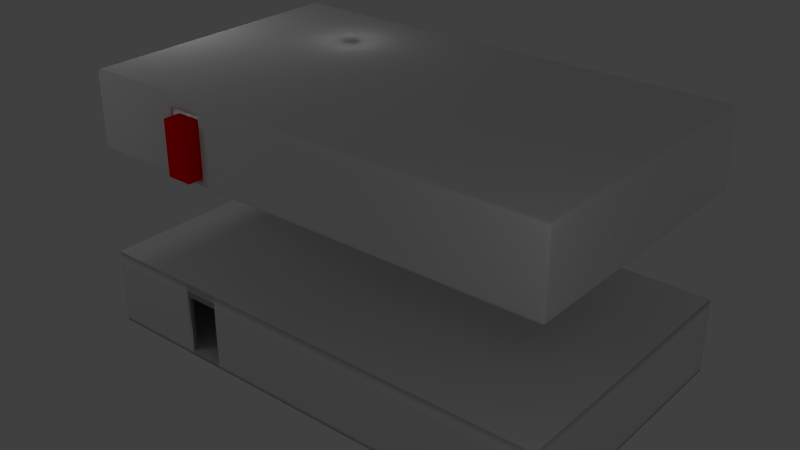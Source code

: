 # Source: bunker1.blend  (saved by Blender 2.62.0; exported with 4.5.12 LTS)
import bpy
from mathutils import Matrix  # noqa: F401  (used for matrix-valued properties, if any)

bpy.ops.wm.read_factory_settings(use_empty=True)
scene = bpy.context.scene
scene.name = 'Scene'

# ---- collections
col_collection_1 = bpy.data.collections.new('Collection 1'); scene.collection.children.link(col_collection_1)

# ---- materials (node trees are filled in below, after node groups)
mat_pmat_metal = bpy.data.materials.new('pmat/Metal')
mat_mat_grey = bpy.data.materials.new('mat/Grey')
mat_red = bpy.data.materials.new('Red')
mat_red.alpha_threshold = 0.0
mat_red.use_transparent_shadow = False
mat_red.diffuse_color = (1.0, 0.0, 0.0, 1.0)
mat_red.specular_color = (0.5, 0.5, 0.5)
mat_red.roughness = 0.5
mat_red.specular_intensity = 1.0
mat_red.line_color = (0.0, 0.0, 0.0, 1.0)

# ---- material node trees

# ---- world
world_world = bpy.data.worlds.new('World'); scene.world = world_world
world_world.color = (0.05088, 0.05088, 0.05088)
world_world.use_sun_shadow = False
world_world.sun_shadow_jitter_overblur = 0.0
world_world.cycles.sampling_method = 'MANUAL'
world_world.cycles.sample_map_resolution = 256

# ---- lights
light_point_006 = bpy.data.lights.new('Point.006', 'POINT')
light_point_006.transmission_factor = 0.0
light_point_006.energy = 100.0
light_point_006.shadow_buffer_clip_start = 0.5
light_point_006.shadow_soft_size = 1.0
light_point_006.shadow_maximum_resolution = 0.006
light_point_006.use_absolute_resolution = True
light_point_006.cycles.use_multiple_importance_sampling = False
light_point_005 = bpy.data.lights.new('Point.005', 'POINT')
light_point_005.transmission_factor = 0.0
light_point_005.energy = 100.0
light_point_005.shadow_buffer_clip_start = 0.5
light_point_005.shadow_soft_size = 1.0
light_point_005.shadow_maximum_resolution = 0.006
light_point_005.use_absolute_resolution = True
light_point_005.cycles.use_multiple_importance_sampling = False
light_point_004 = bpy.data.lights.new('Point.004', 'POINT')
light_point_004.transmission_factor = 0.0
light_point_004.energy = 100.0
light_point_004.shadow_buffer_clip_start = 0.5
light_point_004.shadow_soft_size = 1.0
light_point_004.shadow_maximum_resolution = 0.006
light_point_004.use_absolute_resolution = True
light_point_004.cycles.use_multiple_importance_sampling = False
light_point_003 = bpy.data.lights.new('Point.003', 'POINT')
light_point_003.transmission_factor = 0.0
light_point_003.energy = 100.0
light_point_003.shadow_buffer_clip_start = 0.5
light_point_003.shadow_soft_size = 1.0
light_point_003.shadow_maximum_resolution = 0.006
light_point_003.use_absolute_resolution = True
light_point_003.cycles.use_multiple_importance_sampling = False
light_point_002 = bpy.data.lights.new('Point.002', 'POINT')
light_point_002.transmission_factor = 0.0
light_point_002.energy = 100.0
light_point_002.shadow_buffer_clip_start = 0.5
light_point_002.shadow_soft_size = 1.0
light_point_002.shadow_maximum_resolution = 0.006
light_point_002.use_absolute_resolution = True
light_point_002.cycles.use_multiple_importance_sampling = False
light_point_001 = bpy.data.lights.new('Point.001', 'POINT')
light_point_001.transmission_factor = 0.0
light_point_001.energy = 100.0
light_point_001.shadow_buffer_clip_start = 0.5
light_point_001.shadow_soft_size = 1.0
light_point_001.shadow_maximum_resolution = 0.006
light_point_001.use_absolute_resolution = True
light_point_001.cycles.use_multiple_importance_sampling = False
light_point = bpy.data.lights.new('Point', 'POINT')
light_point.transmission_factor = 0.0
light_point.energy = 100.0
light_point.shadow_buffer_clip_start = 0.5
light_point.shadow_soft_size = 1.0
light_point.shadow_maximum_resolution = 0.006
light_point.use_absolute_resolution = True
light_point.cycles.use_multiple_importance_sampling = False

# ---- meshes
me_cube_001 = bpy.data.meshes.new('Cube.001')
me_cube_001.from_pydata([(1.169, 0.9778, -16.37), (1.169, -1.022, -16.37), (-0.8312, -1.022, -16.37), (-0.8311, 0.9778, -16.37), (1.169, 0.9778, -14.37), (1.169, -1.022, -14.37), (-0.8312, -1.022, -14.37), (-0.8312, 0.9778, -14.37), (1.154, -1.022, -16.37), (-0.8131, -1.022, -16.37), (1.154, 0.9778, -16.37), (-0.8131, 0.9778, -16.37), (1.154, -1.022, -14.37), (-0.8131, -1.022, -14.37), (1.154, 0.9778, -14.37), (-0.8131, 0.9778, -14.37), (1.169, 0.9581, -16.37), (1.169, -0.9905, -16.37), (-0.8311, -0.9905, -16.37), (-0.8311, 0.9581, -16.37), (1.169, 0.9581, -14.37), (1.169, -0.9905, -14.37), (-0.8312, -0.9905, -14.37), (-0.8312, 0.9581, -14.37), (1.154, -0.9905, -16.37), (1.154, 0.9581, -16.37), (-0.8131, -0.9905, -16.37), (-0.8131, 0.9581, -16.37), (1.154, 0.9581, -14.37), (1.154, -0.9905, -14.37), (-0.8131, -0.9905, -14.37), (-0.8131, 0.9581, -14.37), (-0.2743, -1.022, -16.37), (-0.418, -1.022, -16.37), (-0.2743, 0.9778, -16.37), (-0.418, 0.9778, -16.37), (-0.2743, -1.022, -14.37), (-0.418, -1.022, -14.37), (-0.2743, 0.9778, -14.37), (-0.418, 0.9778, -14.37), (-0.2743, -0.9905, -16.37), (-0.418, -0.9905, -16.37), (-0.2743, 0.9581, -16.37), (-0.418, 0.9581, -16.37), (-0.2743, 0.9581, -14.37), (-0.418, 0.9581, -14.37), (-0.2743, -0.9905, -14.37), (-0.418, -0.9905, -14.37), (-0.2743, -1.022, 10.14), (-0.2743, -0.9905, 10.14), (-0.418, -1.022, 10.14), (-0.418, -0.9905, 10.14), (-0.8131, -0.9905, 10.14), (1.154, -0.9905, 10.14), (-0.8131, 0.9581, 10.14), (-0.418, 0.9581, 10.14), (-0.2743, 0.9581, 10.14), (1.154, 0.9581, 10.14), (-0.8131, 0.9778, 10.14), (-0.418, 0.9778, 10.14), (-0.2743, 0.9778, 10.14), (1.154, 0.9778, 10.14), (-0.8131, -1.022, 10.14), (1.154, -1.022, 10.14), (-0.8312, 0.9778, 10.14), (-0.8312, 0.9581, 10.14), (-0.8312, -0.9905, 10.14), (-0.8312, -1.022, 10.14), (1.169, -1.022, 10.14), (1.169, -0.9905, 10.14), (1.169, 0.9581, 10.14), (1.169, 0.9778, 10.14), (-0.2308, -1.022, -16.37), (-0.2397, -1.022, -16.37), (-0.2308, 0.9778, -16.37), (-0.2397, 0.9778, -16.37), (-0.2308, -1.022, -14.37), (-0.2397, -1.022, -14.37), (-0.2308, 0.9778, -14.37), (-0.2397, 0.9778, -14.37), (-0.2308, -0.9905, -16.37), (-0.2397, -0.9905, -16.37), (-0.2308, 0.9581, -16.37), (-0.2397, 0.9581, -16.37), (-0.2308, 0.9581, -14.37), (-0.2397, 0.9581, -14.37), (-0.2308, -0.9905, -14.37), (-0.2397, -0.9905, -14.37), (-0.2397, -0.9905, 10.14), (-0.2308, -0.9905, 10.14), (-0.2397, 0.9581, 10.14), (-0.2308, 0.9581, 10.14), (-0.2397, 0.9778, 10.14), (-0.2308, 0.9778, 10.14), (-0.2397, -1.022, 10.14), (-0.2308, -1.022, 10.14), (-0.2397, 0.1523, -14.37), (-0.2397, 0.1523, 10.14), (-0.2308, 0.1523, -14.37), (-0.2308, 0.1523, 10.14), (-0.2308, 0.1669, -14.37), (-0.2397, 0.1669, -14.37), (-0.2397, 0.1669, 10.14), (-0.2308, 0.1669, 10.14), (0.06918, 0.1669, -14.37), (0.06918, 0.1669, 10.14), (0.06918, 0.1523, 10.14), (0.06918, 0.1523, -14.37), (0.2987, -1.022, -16.37), (0.2893, -1.022, -16.37), (0.2987, 0.9778, -16.37), (0.2893, 0.9778, -16.37), (0.2987, -1.022, -14.37), (0.2893, -1.022, -14.37), (0.2987, 0.9778, -14.37), (0.2893, 0.9778, -14.37), (0.2987, -0.9905, -16.37), (0.2893, -0.9905, -16.37), (0.2987, 0.9581, -16.37), (0.2893, 0.9581, -16.37), (0.2987, 0.9581, -14.37), (0.2893, 0.9581, -14.37), (0.2987, -0.9905, -14.37), (0.2893, -0.9905, -14.37), (0.2987, -0.9905, 10.14), (0.2893, -0.9905, 10.14), (0.2987, 0.9581, 10.14), (0.2893, 0.9581, 10.14), (0.2987, 0.9778, 10.14), (0.2893, 0.9778, 10.14), (0.2987, -1.022, 10.14), (0.2893, -1.022, 10.14), (0.2987, -0.04194, -14.37), (0.2987, -0.04194, 10.14), (0.2893, -0.04194, -14.37), (0.2893, -0.04194, 10.14), (1.169, -0.01063, -16.37), (1.169, -0.02184, -16.37), (-0.8311, -0.02184, -16.37), (-0.8311, -0.01063, -16.37), (1.169, -0.01063, -14.37), (1.169, -0.02184, -14.37), (-0.8312, -0.02184, -14.37), (-0.8312, -0.01063, -14.37), (1.154, -0.02184, -16.37), (1.154, -0.01063, -16.37), (-0.8131, -0.02184, -16.37), (-0.8131, -0.01063, -16.37), (1.154, -0.01063, -14.37), (1.154, -0.02184, -14.37), (-0.8131, -0.02184, -14.37), (-0.8131, -0.01063, -14.37), (-0.418, -0.02184, -16.37), (-0.418, -0.01063, -16.37), (-0.2743, -0.02184, -16.37), (-0.2743, -0.01063, -16.37), (-0.418, -0.01063, -14.37), (-0.418, -0.02184, -14.37), (-0.2743, -0.01063, -14.37), (-0.2743, -0.02184, -14.37), (-0.8131, -0.02184, 10.14), (-0.8131, -0.01063, 10.14), (1.154, -0.02184, 10.14), (1.154, -0.01063, 10.14), (-0.8312, -0.01063, 10.14), (-0.8312, -0.02184, 10.14), (1.169, -0.02184, 10.14), (1.169, -0.01063, 10.14), (-0.2397, -0.02184, -16.37), (-0.2397, -0.01063, -16.37), (-0.2308, -0.02184, -16.37), (-0.2308, -0.01063, -16.37), (-0.2397, -0.01063, -14.37), (-0.2397, -0.02184, -14.37), (-0.2308, -0.01063, -14.37), (-0.2308, -0.02184, -14.37), (0.2893, -0.02184, -16.37), (0.2893, -0.01063, -16.37), (0.2987, -0.02184, -16.37), (0.2987, -0.01063, -16.37), (0.2893, -0.01063, -14.37), (0.2893, -0.02184, -14.37), (0.2987, -0.01063, -14.37), (0.2987, -0.02184, -14.37), (0.6536, -0.02182, -14.37), (0.6536, -0.02182, 10.14), (0.6536, -0.01061, -14.37), (0.6536, -0.01061, 10.14), (-0.2397, 0.09518, 10.14), (-0.2397, 0.09518, -14.37), (-0.2308, 0.09518, -14.37), (-0.2308, 0.09518, 10.14), (-0.2008, 0.1669, 10.14), (-0.2008, 0.1669, -14.37), (-0.2008, 0.1523, 10.14), (-0.2008, 0.1523, -14.37), (0.05568, 0.1669, 10.14), (0.05568, 0.1669, -14.37), (0.05568, 0.1523, 10.14), (0.05568, 0.1523, -14.37), (0.2987, -0.02599, 10.14), (0.2987, -0.02599, -14.37), (0.2893, -0.02599, -14.37), (0.2893, -0.02599, 10.14), (0.2987, 0.9415, 10.14), (0.2987, 0.9415, -14.37), (0.2893, 0.9415, -14.37), (0.2893, 0.9415, 10.14), (0.6619, -0.02182, 10.14), (0.6619, -0.02182, -14.37), (0.6619, -0.01061, -14.37), (0.6619, -0.01061, 10.14), (1.142, -0.02184, 10.14), (1.142, -0.02184, -14.37), (1.142, -0.01063, -14.37), (1.142, -0.01063, 10.14), (-0.2397, -0.9723, 10.14), (-0.2397, -0.9723, -14.37), (-0.2308, -0.9723, -14.37), (-0.2308, -0.9723, 10.14), (-0.2743, -0.9905, -13.15), (-0.418, -0.9905, -13.15), (-0.8131, -0.9905, -13.15), (1.154, -0.9905, -13.15), (-0.418, 0.9581, -13.15), (-0.8131, 0.9581, -13.15), (-0.2743, 0.9581, -13.15), (1.154, 0.9581, -13.15), (-0.2308, -0.9905, -13.15), (-0.2397, -0.9905, -13.15), (-0.2397, 0.9581, -13.15), (-0.2308, 0.9581, -13.15), (-0.2397, 0.1523, -13.15), (-0.2308, 0.1523, -13.15), (-0.2308, 0.1669, -13.15), (-0.2397, 0.1669, -13.15), (0.06918, 0.1669, -13.15), (0.06918, 0.1523, -13.15), (0.2987, -0.9905, -13.15), (0.2893, -0.9905, -13.15), (0.2893, 0.9581, -13.15), (0.2987, 0.9581, -13.15), (0.2987, -0.04194, -13.15), (0.2893, -0.04194, -13.15), (-0.8131, -0.02184, -13.15), (-0.8131, -0.01063, -13.15), (1.154, -0.01063, -13.15), (1.154, -0.02184, -13.15), (0.6536, -0.02182, -13.15), (0.6536, -0.01061, -13.15), (-0.2397, 0.09518, -13.15), (-0.2308, 0.09518, -13.15), (-0.2008, 0.1669, -13.15), (-0.2008, 0.1523, -13.15), (0.05568, 0.1669, -13.15), (0.05568, 0.1523, -13.15), (0.2987, -0.02599, -13.15), (0.2893, -0.02599, -13.15), (0.2987, 0.9415, -13.15), (0.2893, 0.9415, -13.15), (0.6619, -0.02182, -13.15), (0.6619, -0.01061, -13.15), (1.142, -0.02184, -13.15), (1.142, -0.01063, -13.15), (-0.2397, -0.9723, -13.15), (-0.2308, -0.9723, -13.15), (-0.2743, -0.9905, 8.979), (-0.418, -0.9905, 8.979), (-0.8131, -0.9905, 8.979), (1.154, -0.9905, 8.979), (-0.418, 0.9581, 8.979), (-0.8131, 0.9581, 8.979), (-0.2743, 0.9581, 8.979), (1.154, 0.9581, 8.979), (-0.2308, -0.9905, 8.979), (-0.2397, -0.9905, 8.979), (-0.2397, 0.9581, 8.979), (-0.2308, 0.9581, 8.979), (-0.2397, 0.1523, 8.979), (-0.2308, 0.1523, 8.979), (-0.2308, 0.1669, 8.979), (-0.2397, 0.1669, 8.979), (0.06918, 0.1669, 8.979), (0.06918, 0.1523, 8.979), (0.2987, -0.9905, 8.979), (0.2893, -0.9905, 8.979), (0.2893, 0.9581, 8.979), (0.2987, 0.9581, 8.979), (0.2987, -0.04194, 8.979), (0.2893, -0.04194, 8.979), (-0.8131, -0.02184, 8.979), (-0.8131, -0.01063, 8.979), (1.154, -0.01063, 8.979), (1.154, -0.02184, 8.979), (0.6536, -0.02182, 8.979), (0.6536, -0.01061, 8.979), (-0.2397, 0.09518, 8.979), (-0.2308, 0.09518, 8.979), (-0.2008, 0.1669, 8.979), (-0.2008, 0.1523, 8.979), (0.05568, 0.1669, 8.979), (0.05568, 0.1523, 8.979), (0.2987, -0.02599, 8.979), (0.2893, -0.02599, 8.979), (0.2987, 0.9415, 8.979), (0.2893, 0.9415, 8.979), (0.6619, -0.02182, 8.979), (0.6619, -0.01061, 8.979), (1.142, -0.02184, 8.979), (1.142, -0.01063, 8.979), (-0.2397, -0.9723, 8.979), (-0.2308, -0.9723, 8.979), (1.169, -0.8937, -16.37), (-0.8311, -0.8937, -16.37), (1.169, -0.8937, -14.37), (-0.8312, -0.8937, -14.37), (1.154, -0.8937, -16.37), (-0.8131, -0.8937, -16.37), (1.154, -0.8937, -14.37), (-0.8131, -0.8937, -14.37), (-0.418, -0.8937, -16.37), (-0.2743, -0.8937, -16.37), (-0.418, -0.8937, -14.37), (-0.2743, -0.8937, -14.37), (-0.8131, -0.8937, 10.14), (1.154, -0.8937, 10.14), (-0.8312, -0.8937, 10.14), (1.169, -0.8937, 10.14), (-0.2397, -0.8937, -16.37), (-0.2308, -0.8937, -16.37), (-0.2397, -0.8937, -14.37), (-0.2308, -0.8937, -14.37), (0.2893, -0.8937, -16.37), (0.2987, -0.8937, -16.37), (0.2893, -0.8937, -14.37), (0.2987, -0.8937, -14.37), (-0.8131, -0.8937, -13.15), (1.154, -0.8937, -13.15), (-0.8131, -0.8937, 8.979), (1.154, -0.8937, 8.979), (1.068, -1.022, -16.37), (1.068, 0.9778, -16.37), (1.068, -1.022, -14.37), (1.068, 0.9778, -14.37), (1.068, -0.9905, -16.37), (1.068, 0.9581, -16.37), (1.068, 0.9581, -14.37), (1.068, -0.9905, -14.37), (1.068, -0.9905, 10.14), (1.068, 0.9581, 10.14), (1.068, 0.9778, 10.14), (1.068, -1.022, 10.14), (1.068, -0.01063, -16.37), (1.068, -0.02184, -16.37), (1.068, -0.02184, -14.37), (1.068, -0.01063, -14.37), (1.068, -0.9905, -13.15), (1.068, 0.9581, -13.15), (1.068, -0.9905, 8.979), (1.068, 0.9581, 8.979), (1.068, -0.8937, -16.37), (1.068, -0.8937, -14.37), (-0.7539, -1.022, -16.37), (-0.7539, 0.9778, -16.37), (-0.7539, -1.022, -14.37), (-0.7539, 0.9778, -14.37), (-0.7539, -0.9905, -16.37), (-0.7539, 0.9581, -16.37), (-0.7539, 0.9581, -14.37), (-0.7539, -0.9905, -14.37), (-0.7539, -0.9905, 10.14), (-0.7539, 0.9581, 10.14), (-0.7539, 0.9778, 10.14), (-0.7539, -1.022, 10.14), (-0.7539, -0.01063, -16.37), (-0.7539, -0.02184, -16.37), (-0.7539, -0.02184, -14.37), (-0.7539, -0.01063, -14.37), (-0.7539, -0.9905, -13.15), (-0.7539, 0.9581, -13.15), (-0.7539, -0.9905, 8.979), (-0.7539, 0.9581, 8.979), (-0.7539, -0.8937, -16.37), (-0.7539, -0.8937, -14.37), (1.169, 0.8612, -16.37), (-0.8311, 0.8612, -16.37), (1.169, 0.8612, -14.37), (-0.8312, 0.8612, -14.37), (1.154, 0.8612, -16.37), (-0.8131, 0.8612, -16.37), (1.154, 0.8612, -14.37), (-0.8131, 0.8612, -14.37), (-0.418, 0.8612, -16.37), (-0.2743, 0.8612, -16.37), (-0.418, 0.8612, -14.37), (-0.2743, 0.8612, -14.37), (-0.8131, 0.8612, 10.14), (1.154, 0.8612, 10.14), (-0.8312, 0.8612, 10.14), (1.169, 0.8612, 10.14), (-0.2397, 0.8612, -16.37), (-0.2308, 0.8612, -16.37), (-0.2397, 0.8612, -14.37), (-0.2308, 0.8612, -14.37), (0.2893, 0.8612, -16.37), (0.2987, 0.8612, -16.37), (0.2893, 0.8612, -14.37), (0.2987, 0.8612, -14.37), (-0.8131, 0.8612, -13.15), (1.154, 0.8612, -13.15), (-0.8131, 0.8612, 8.979), (1.154, 0.8612, 8.979), (1.068, 0.8612, -16.37), (1.068, 0.8612, -14.37), (-0.7539, 0.8612, -16.37), (-0.7539, 0.8612, -14.37), (-0.4348, -1.022, -16.37), (-0.4348, 0.9778, -16.37), (-0.4348, -1.022, -14.37), (-0.4348, 0.9778, -14.37), (-0.4348, -0.9905, -16.37), (-0.4348, 0.9581, -16.37), (-0.4348, 0.9581, -14.37), (-0.4348, -0.9905, -14.37), (-0.4348, -0.9905, 10.14), (-0.4348, 0.9581, 10.14), (-0.4348, 0.9778, 10.14), (-0.4348, -1.022, 10.14), (-0.4348, -0.01063, -16.37), (-0.4348, -0.02184, -16.37), (-0.4348, -0.02184, -14.37), (-0.4348, -0.01063, -14.37), (-0.4348, -0.9905, -13.15), (-0.4348, 0.9581, -13.15), (-0.4348, -0.9905, 8.979), (-0.4348, 0.9581, 8.979), (-0.4348, -0.8937, -16.37), (-0.4348, -0.8937, -14.37), (-0.4348, 0.8612, -16.37), (-0.4348, 0.8612, -14.37), (-0.2691, -1.022, -16.37), (-0.2691, 0.9778, -16.37), (-0.2691, -1.022, -14.37), (-0.2691, 0.9778, -14.37), (-0.2691, -0.9905, -16.37), (-0.2691, 0.9581, -16.37), (-0.2691, 0.9581, -14.37), (-0.2691, -0.9905, -14.37), (-0.2691, -0.9905, 10.14), (-0.2691, 0.9581, 10.14), (-0.2691, 0.9778, 10.14), (-0.2691, -1.022, 10.14), (-0.2691, -0.01063, -16.37), (-0.2691, -0.02184, -16.37), (-0.2691, -0.02184, -14.37), (-0.2691, -0.01063, -14.37), (-0.2691, -0.9905, -13.15), (-0.2691, 0.9581, -13.15), (-0.2691, -0.9905, 8.979), (-0.2691, 0.9581, 8.979), (-0.2691, -0.8937, -16.37), (-0.2691, -0.8937, -14.37), (-0.2691, 0.8612, -16.37), (-0.2691, 0.8612, -14.37), (-0.2815, -1.022, -16.37), (-0.2815, 0.9778, -16.37), (-0.2815, -1.022, -14.37), (-0.2815, 0.9778, -14.37), (-0.2815, -0.9905, -16.37), (-0.2815, 0.9581, -16.37), (-0.2815, 0.9581, -14.37), (-0.2815, -0.9905, -14.37), (-0.2815, 0.9581, 10.14), (-0.2815, 0.9778, 10.14), (-0.2815, -0.01063, -16.37), (-0.2815, -0.02184, -16.37), (-0.2815, -0.02184, -14.37), (-0.2815, -0.01063, -14.37), (-0.2815, 0.9581, -13.15), (-0.2815, 0.9581, 8.979), (-0.2815, -0.8937, -16.37), (-0.2815, -0.8937, -14.37), (-0.2815, 0.8612, -16.37), (-0.2815, 0.8612, -14.37), (-0.4112, -1.022, -16.37), (-0.4112, 0.9778, -16.37), (-0.4112, -1.022, -14.37), (-0.4112, 0.9778, -14.37), (-0.4112, -0.9905, -16.37), (-0.4112, 0.9581, -16.37), (-0.4112, 0.9581, -14.37), (-0.4112, -0.9905, -14.37), (-0.4112, 0.9581, 10.14), (-0.4112, 0.9778, 10.14), (-0.4112, -0.01063, -16.37), (-0.4112, -0.02184, -16.37), (-0.4112, -0.02184, -14.37), (-0.4112, -0.01063, -14.37), (-0.4112, 0.9581, -13.15), (-0.4112, 0.9581, 8.979), (-0.4112, -0.8937, -16.37), (-0.4112, -0.8937, -14.37), (-0.4112, 0.8612, -16.37), (-0.4112, 0.8612, -14.37), (-0.418, 0.9581, 13.3), (-0.4112, 0.9581, 13.3), (-0.2815, 0.9581, 13.3), (-0.2743, 0.9581, 13.3), (-0.2397, 0.9581, 13.3), (-0.2691, 0.9581, 13.3), (-0.2397, -0.9905, 13.3), (-0.2691, -0.9905, 13.3), (-0.2743, -0.9905, 13.3), (-0.4348, 0.9581, 13.3), (-0.7539, 0.9581, 13.3), (-0.418, -0.9905, 13.3), (-0.4348, -0.9905, 13.3), (-0.7539, -0.9905, 13.3), (1.154, -0.01063, 13.3), (1.154, 0.8612, 13.3), (1.154, 0.9581, 13.3), (-0.8131, -0.01063, 13.3), (-0.8131, 0.8612, 13.3), (-0.8131, 0.9581, 13.3), (-0.8131, -0.9905, 13.3), (0.2987, 0.9581, 13.3), (1.068, 0.9581, 13.3), (0.2987, -0.9905, 13.3), (1.068, -0.9905, 13.3), (1.154, -0.9905, 13.3), (1.154, -0.02184, 13.3), (1.154, -0.8937, 13.3), (-0.8131, -0.02184, 13.3), (-0.8131, -0.8937, 13.3), (-0.2308, 0.09518, 13.3), (-0.2308, -0.9723, 13.3), (-0.2308, -0.9905, 13.3), (-0.2397, 0.09518, 13.3), (-0.2397, -0.9723, 13.3), (0.6619, -0.01061, 13.3), (1.142, -0.01063, 13.3), (0.6619, -0.02182, 13.3), (1.142, -0.02184, 13.3), (0.6536, -0.01061, 13.3), (0.6536, -0.02182, 13.3), (0.2893, -0.02599, 13.3), (0.2893, 0.9415, 13.3), (0.2893, 0.9581, 13.3), (0.2987, -0.02599, 13.3), (0.2987, 0.9415, 13.3), (0.2893, -0.04194, 13.3), (0.2987, -0.04194, 13.3), (-0.2008, 0.1523, 13.3), (0.05568, 0.1523, 13.3), (0.06918, 0.1523, 13.3), (-0.2008, 0.1669, 13.3), (0.05568, 0.1669, 13.3), (0.06918, 0.1669, 13.3), (-0.2308, 0.1523, 13.3), (-0.2308, 0.1669, 13.3), (-0.2397, 0.1523, 13.3), (-0.2308, 0.9581, 13.3), (0.2893, -0.9905, 13.3), (-0.2397, 0.1669, 13.3), (-0.2815, -1.022, 10.14), (-0.2815, -0.9905, 10.14), (-0.2815, -0.9905, 13.3), (-0.4112, -1.022, 10.14), (-0.4112, -0.9905, 10.14), (-0.4112, -0.9905, 13.3), (-0.4112, 0.8612, 13.3), (-0.4112, -0.8937, 13.3), (-0.4112, -0.02184, 13.3), (-0.4112, -0.01063, 13.3), (-0.2815, 0.8612, 13.3), (-0.2815, -0.8937, 13.3), (-0.2815, -0.02184, 13.3), (-0.2815, -0.01063, 13.3), (-0.2691, 0.8612, 13.3), (-0.2691, -0.8937, 13.3), (-0.2691, -0.02184, 13.3), (-0.2691, -0.01063, 13.3), (-0.4348, 0.8612, 13.3), (-0.4348, -0.8937, 13.3), (-0.4348, -0.02184, 13.3), (-0.4348, -0.01063, 13.3), (-0.7539, 0.8612, 13.3), (1.068, 0.8612, 13.3), (0.2987, 0.8612, 13.3), (0.2893, 0.8612, 13.3), (-0.2308, 0.8612, 13.3), (-0.2397, 0.8612, 13.3), (-0.2743, 0.8612, 13.3), (-0.418, 0.8612, 13.3), (-0.7539, -0.8937, 13.3), (-0.7539, -0.02184, 13.3), (-0.7539, -0.01063, 13.3), (1.068, -0.8937, 13.3), (1.068, -0.02184, 13.3), (1.068, -0.01063, 13.3), (0.2987, -0.8937, 13.3), (0.2893, -0.8937, 13.3), (-0.2308, -0.8937, 13.3), (-0.2397, -0.8937, 13.3), (-0.2743, -0.8937, 13.3), (-0.418, -0.8937, 13.3), (0.2987, -0.01063, 13.3), (0.2987, -0.02184, 13.3), (0.2893, -0.01063, 13.3), (0.2893, -0.02184, 13.3), (-0.2308, -0.01063, 13.3), (-0.2308, -0.02184, 13.3), (-0.2397, -0.01063, 13.3), (-0.2397, -0.02184, 13.3), (-0.2743, -0.01063, 13.3), (-0.2743, -0.02184, 13.3), (-0.418, -0.01063, 13.3), (-0.418, -0.02184, 13.3), (1.169, 0.9778, 15.7), (1.169, -1.022, 15.7), (-0.8312, -1.022, 15.7), (-0.8311, 0.9778, 15.7), (1.154, -1.022, 15.7), (-0.8131, -1.022, 15.7), (1.154, 0.9778, 15.7), (-0.8131, 0.9778, 15.7), (1.169, 0.9581, 15.7), (1.169, -0.9905, 15.7), (-0.8311, -0.9905, 15.7), (-0.8311, 0.9581, 15.7), (1.154, -0.9905, 15.7), (1.154, 0.9581, 15.7), (-0.8131, -0.9905, 15.7), (-0.8131, 0.9581, 15.7), (-0.2743, -1.022, 15.7), (-0.418, -1.022, 15.7), (-0.2743, 0.9778, 15.7), (-0.418, 0.9778, 15.7), (-0.2743, -0.9905, 15.7), (-0.418, -0.9905, 15.7), (-0.2743, 0.9581, 15.7), (-0.418, 0.9581, 15.7), (-0.2308, -1.022, 15.7), (-0.2397, -1.022, 15.7), (-0.2308, 0.9778, 15.7), (-0.2397, 0.9778, 15.7), (-0.2308, -0.9905, 15.7), (-0.2397, -0.9905, 15.7), (-0.2308, 0.9581, 15.7), (-0.2397, 0.9581, 15.7), (0.2987, -1.022, 15.7), (0.2893, -1.022, 15.7), (0.2987, 0.9778, 15.7), (0.2893, 0.9778, 15.7), (0.2987, -0.9905, 15.7), (0.2893, -0.9905, 15.7), (0.2987, 0.9581, 15.7), (0.2893, 0.9581, 15.7), (1.169, -0.01063, 15.7), (1.169, -0.02184, 15.7), (-0.8311, -0.02184, 15.7), (-0.8311, -0.01063, 15.7), (1.154, -0.02184, 15.7), (1.154, -0.01063, 15.7), (-0.8131, -0.02184, 15.7), (-0.8131, -0.01063, 15.7), (-0.418, -0.02184, 15.7), (-0.418, -0.01063, 15.7), (-0.2743, -0.02184, 15.7), (-0.2743, -0.01063, 15.7), (-0.2397, -0.02184, 15.7), (-0.2397, -0.01063, 15.7), (-0.2308, -0.02184, 15.7), (-0.2308, -0.01063, 15.7), (0.2893, -0.02184, 15.7), (0.2893, -0.01063, 15.7), (0.2987, -0.02184, 15.7), (0.2987, -0.01063, 15.7), (1.169, -0.8937, 15.7), (-0.8311, -0.8937, 15.7), (1.154, -0.8937, 15.7), (-0.8131, -0.8937, 15.7), (-0.418, -0.8937, 15.7), (-0.2743, -0.8937, 15.7), (-0.2397, -0.8937, 15.7), (-0.2308, -0.8937, 15.7), (0.2893, -0.8937, 15.7), (0.2987, -0.8937, 15.7), (1.068, -1.022, 15.7), (1.068, 0.9778, 15.7), (1.068, -0.9905, 15.7), (1.068, 0.9581, 15.7), (1.068, -0.01063, 15.7), (1.068, -0.02184, 15.7), (1.068, -0.8937, 15.7), (-0.7539, -1.022, 15.7), (-0.7539, 0.9778, 15.7), (-0.7539, -0.9905, 15.7), (-0.7539, 0.9581, 15.7), (-0.7539, -0.01063, 15.7), (-0.7539, -0.02184, 15.7), (-0.7539, -0.8937, 15.7), (1.169, 0.8612, 15.7), (-0.8311, 0.8612, 15.7), (1.154, 0.8612, 15.7), (-0.8131, 0.8612, 15.7), (-0.418, 0.8612, 15.7), (-0.2743, 0.8612, 15.7), (-0.2397, 0.8612, 15.7), (-0.2308, 0.8612, 15.7), (0.2893, 0.8612, 15.7), (0.2987, 0.8612, 15.7), (1.068, 0.8612, 15.7), (-0.7539, 0.8612, 15.7), (-0.4348, -1.022, 15.7), (-0.4348, 0.9778, 15.7), (-0.4348, -0.9905, 15.7), (-0.4348, 0.9581, 15.7), (-0.4348, -0.01063, 15.7), (-0.4348, -0.02184, 15.7), (-0.4348, -0.8937, 15.7), (-0.4348, 0.8612, 15.7), (-0.2691, -1.022, 15.7), (-0.2691, 0.9778, 15.7), (-0.2691, -0.9905, 15.7), (-0.2691, 0.9581, 15.7), (-0.2691, -0.01063, 15.7), (-0.2691, -0.02184, 15.7), (-0.2691, -0.8937, 15.7), (-0.2691, 0.8612, 15.7), (-0.2815, -1.022, 15.7), (-0.2815, 0.9778, 15.7), (-0.2815, -0.9905, 15.7), (-0.2815, 0.9581, 15.7), (-0.2815, -0.01063, 15.7), (-0.2815, -0.02184, 15.7), (-0.2815, -0.8937, 15.7), (-0.2815, 0.8612, 15.7), (-0.4112, -1.022, 15.7), (-0.4112, 0.9778, 15.7), (-0.4112, -0.9905, 15.7), (-0.4112, 0.9581, 15.7), (-0.4112, -0.01063, 15.7), (-0.4112, -0.02184, 15.7), (-0.4112, -0.8937, 15.7), (-0.4112, 0.8612, 15.7), (0.3034, 0.9581, -14.37), (0.3034, -0.9905, -14.37), (0.3034, -0.9905, 10.14), (0.3034, 0.9581, 10.14), (0.3034, -0.02184, -14.37), (0.3034, -0.01063, -14.37), (0.3034, -0.9905, -13.15), (0.3034, 0.9581, -13.15), (0.3034, -0.9905, 8.979), (0.3034, 0.9581, 8.979), (0.3034, -0.8937, -14.37), (0.3034, 0.8612, -14.37), (0.3034, 0.9581, 13.3), (0.3034, -0.9905, 13.3), (0.3034, 0.8612, 13.3), (0.3034, -0.8937, 13.3), (0.3034, -0.02184, 13.3), (0.3034, -0.01063, 13.3), (0.2809, 0.9581, -14.37), (0.2809, -0.9905, -14.37), (0.2809, -0.9905, 10.14), (0.2809, 0.9581, 10.14), (0.2809, -0.02184, -14.37), (0.2809, -0.01063, -14.37), (0.2809, -0.9905, -13.15), (0.2809, 0.9581, -13.15), (0.2809, -0.9905, 8.979), (0.2809, 0.9581, 8.979), (0.2809, -0.8937, -14.37), (0.2809, 0.8612, -14.37), (0.2809, 0.9581, 13.3), (0.2809, -0.9905, 13.3), (0.2809, 0.8612, 13.3), (0.2809, -0.8937, 13.3), (0.2809, -0.02184, 13.3), (0.2809, -0.01063, 13.3)], [], [(5, 12, 8, 1), (13, 6, 2, 9), (0, 10, 14, 4), (11, 3, 7, 15), (16, 0, 4, 20), (21, 5, 1, 17), (6, 22, 18, 2), (23, 7, 3, 19), (8, 24, 17, 1), (0, 16, 25, 10), (2, 18, 26, 9), (19, 3, 11, 27), (7, 23, 65, 64), (22, 6, 67, 66), (5, 21, 69, 68), (20, 4, 71, 70), (15, 7, 64, 58), (4, 14, 61, 71), (6, 13, 62, 67), (12, 5, 68, 63), (76, 77, 73, 72), (74, 75, 79, 78), (81, 80, 72, 73), (75, 74, 82, 83), (78, 79, 92, 93), (77, 76, 95, 94), (98, 96, 101, 100), (112, 113, 109, 108), (113, 76, 72, 109), (110, 111, 115, 114), (111, 74, 78, 115), (80, 117, 109, 72), (117, 116, 108, 109), (74, 111, 119, 82), (111, 110, 118, 119), (114, 115, 129, 128), (115, 78, 93, 129), (76, 113, 131, 95), (113, 112, 130, 131), (140, 141, 137, 136), (142, 143, 139, 138), (144, 145, 136, 137), (138, 139, 147, 146), (143, 142, 165, 164), (141, 140, 167, 166), (171, 170, 168, 169), (175, 174, 172, 173), (177, 176, 170, 171), (179, 178, 176, 177), (183, 182, 180, 181), (189, 96, 98, 190), (100, 193, 195, 98), (193, 197, 199, 195), (197, 104, 107, 199), (201, 202, 134, 132), (120, 121, 206, 205), (205, 206, 202, 201), (209, 184, 186, 210), (149, 213, 214, 148), (213, 209, 210, 214), (87, 217, 218, 86), (217, 189, 190, 218), (220, 36, 48), (220, 46, 36), (221, 50, 37), (47, 221, 37), (84, 231, 230, 85), (96, 232, 235, 101), (101, 235, 234, 100), (237, 107, 104, 236), (123, 239, 238, 122), (132, 242, 243, 134), (151, 245, 244, 150), (184, 248, 249, 186), (232, 96, 189, 250), (98, 233, 251, 190), (252, 193, 100, 234), (195, 253, 233, 98), (254, 197, 193, 252), (236, 104, 197, 254), (199, 255, 253, 195), (107, 237, 255, 199), (242, 132, 201, 256), (134, 243, 257, 202), (258, 205, 120, 241), (256, 201, 205, 258), (206, 259, 240, 121), (202, 257, 259, 206), (248, 184, 209, 260), (186, 249, 261, 210), (262, 213, 149, 247), (260, 209, 213, 262), (214, 263, 246, 148), (210, 261, 263, 214), (264, 217, 87, 229), (250, 189, 217, 264), (218, 265, 228, 86), (190, 251, 265, 218), (49, 266, 48), (266, 220, 48), (221, 267, 50), (267, 51, 50), (231, 277, 276, 230), (277, 91, 90, 276), (232, 278, 281, 235), (278, 97, 102, 281), (235, 281, 280, 234), (281, 102, 103, 280), (106, 283, 282, 105), (283, 237, 236, 282), (239, 285, 284, 238), (285, 125, 124, 284), (242, 288, 289, 243), (288, 133, 135, 289), (245, 291, 290, 244), (291, 161, 160, 290), (248, 294, 295, 249), (294, 185, 187, 295), (97, 278, 296, 188), (278, 232, 250, 296), (233, 279, 297, 251), (279, 99, 191, 297), (192, 298, 280, 103), (298, 252, 234, 280), (253, 299, 279, 233), (299, 194, 99, 279), (196, 300, 298, 192), (300, 254, 252, 298), (105, 282, 300, 196), (282, 236, 254, 300), (255, 301, 299, 253), (301, 198, 194, 299), (237, 283, 301, 255), (283, 106, 198, 301), (133, 288, 302, 200), (288, 242, 256, 302), (243, 289, 303, 257), (289, 135, 203, 303), (204, 304, 287, 126), (304, 258, 241, 287), (200, 302, 304, 204), (302, 256, 258, 304), (259, 305, 286, 240), (305, 207, 127, 286), (257, 303, 305, 259), (303, 203, 207, 305), (185, 294, 306, 208), (294, 248, 260, 306), (249, 295, 307, 261), (295, 187, 211, 307), (212, 308, 293, 162), (308, 262, 247, 293), (208, 306, 308, 212), (306, 260, 262, 308), (263, 309, 292, 246), (309, 215, 163, 292), (261, 307, 309, 263), (307, 211, 215, 309), (216, 310, 275, 88), (310, 264, 229, 275), (188, 296, 310, 216), (296, 250, 264, 310), (265, 311, 274, 228), (311, 219, 89, 274), (251, 297, 311, 265), (297, 191, 219, 311), (141, 314, 312, 137), (314, 21, 17, 312), (22, 315, 313, 18), (315, 142, 138, 313), (24, 316, 312, 17), (316, 144, 137, 312), (18, 313, 317, 26), (313, 138, 146, 317), (142, 315, 326, 165), (315, 22, 66, 326), (21, 314, 327, 69), (314, 141, 166, 327), (170, 329, 328, 168), (329, 80, 81, 328), (86, 331, 330, 87), (331, 175, 173, 330), (176, 332, 329, 170), (332, 117, 80, 329), (178, 333, 332, 176), (333, 116, 117, 332), (122, 335, 334, 123), (335, 183, 181, 334), (244, 336, 319, 150), (336, 222, 30, 319), (223, 337, 318, 29), (337, 247, 149, 318), (290, 338, 336, 244), (338, 268, 222, 336), (160, 324, 338, 290), (324, 52, 268, 338), (269, 339, 337, 223), (339, 293, 247, 337), (53, 325, 339, 269), (325, 162, 293, 339), (12, 342, 340, 8), (342, 112, 108, 340), (10, 341, 343, 14), (341, 110, 114, 343), (116, 344, 340, 108), (344, 24, 8, 340), (110, 341, 345, 118), (341, 10, 25, 345), (14, 343, 350, 61), (343, 114, 128, 350), (112, 342, 351, 130), (342, 12, 63, 351), (144, 353, 352, 145), (353, 178, 179, 352), (148, 355, 354, 149), (356, 223, 29, 347), (227, 357, 346, 28), (358, 269, 223, 356), (348, 53, 269, 358), (273, 359, 357, 227), (57, 349, 359, 273), (316, 360, 353, 144), (360, 333, 178, 353), (24, 344, 360, 316), (344, 116, 333, 360), (318, 361, 347, 29), (149, 354, 361, 318), (364, 13, 9, 362), (363, 11, 15, 365), (26, 366, 362, 9), (11, 363, 367, 27), (365, 15, 58, 372), (13, 364, 373, 62), (375, 146, 147, 374), (377, 151, 150, 376), (222, 378, 369, 30), (379, 225, 31, 368), (268, 380, 378, 222), (52, 370, 380, 268), (381, 271, 225, 379), (371, 54, 271, 381), (382, 317, 146, 375), (366, 26, 317, 382), (383, 319, 30, 369), (376, 150, 319, 383), (20, 386, 384, 16), (386, 140, 136, 384), (143, 387, 385, 139), (387, 23, 19, 385), (145, 388, 384, 136), (388, 25, 16, 384), (139, 385, 389, 147), (385, 19, 27, 389), (23, 387, 398, 65), (387, 143, 164, 398), (140, 386, 399, 167), (386, 20, 70, 399), (82, 401, 400, 83), (401, 171, 169, 400), (174, 403, 402, 172), (403, 84, 85, 402), (119, 404, 401, 82), (404, 177, 171, 401), (118, 405, 404, 119), (405, 179, 177, 404), (182, 407, 406, 180), (407, 406, 121, 120), (225, 408, 391, 31), (408, 245, 151, 391), (246, 409, 390, 148), (409, 227, 28, 390), (271, 410, 408, 225), (410, 291, 245, 408), (54, 396, 410, 271), (396, 161, 291, 410), (292, 411, 409, 246), (411, 273, 227, 409), (163, 397, 411, 292), (397, 57, 273, 411), (352, 412, 388, 145), (412, 345, 25, 388), (179, 405, 412, 352), (405, 118, 345, 412), (346, 413, 390, 28), (413, 355, 148, 390), (147, 389, 414, 374), (389, 27, 367, 414), (31, 391, 415, 368), (391, 151, 377, 415), (37, 418, 416, 33), (418, 364, 362, 416), (35, 417, 419, 39), (417, 363, 365, 419), (366, 420, 416, 362), (420, 41, 33, 416), (363, 417, 421, 367), (417, 35, 43, 421), (39, 419, 426, 59), (419, 365, 372, 426), (364, 418, 427, 373), (418, 37, 50, 427), (152, 429, 428, 153), (429, 375, 374, 428), (156, 431, 430, 157), (431, 377, 376, 430), (378, 432, 423, 369), (432, 221, 47, 423), (224, 433, 422, 45), (433, 379, 368, 422), (380, 434, 432, 378), (434, 267, 221, 432), (370, 424, 434, 380), (424, 51, 267, 434), (270, 435, 433, 224), (435, 381, 379, 433), (55, 425, 435, 270), (425, 371, 381, 435), (320, 436, 429, 152), (436, 382, 375, 429), (41, 420, 436, 320), (420, 366, 382, 436), (322, 437, 423, 47), (437, 383, 369, 423), (157, 430, 437, 322), (430, 376, 383, 437), (414, 438, 428, 374), (438, 392, 153, 428), (367, 421, 438, 414), (421, 43, 392, 438), (415, 439, 422, 368), (439, 394, 45, 422), (377, 431, 439, 415), (431, 156, 394, 439), (77, 442, 440, 73), (442, 36, 32, 440), (75, 441, 443, 79), (441, 34, 38, 443), (40, 444, 440, 32), (444, 81, 73, 440), (34, 441, 445, 42), (441, 75, 83, 445), (79, 443, 450, 92), (443, 38, 60, 450), (36, 442, 451, 48), (442, 77, 94, 451), (168, 453, 452, 169), (453, 154, 155, 452), (172, 455, 454, 173), (455, 158, 159, 454), (220, 456, 447, 46), (456, 229, 87, 447), (230, 457, 446, 85), (457, 226, 44, 446), (266, 458, 456, 220), (458, 275, 229, 456), (49, 448, 458, 266), (448, 88, 275, 458), (276, 459, 457, 230), (459, 272, 226, 457), (90, 449, 459, 276), (449, 56, 272, 459), (328, 460, 453, 168), (460, 321, 154, 453), (81, 444, 460, 328), (444, 40, 321, 460), (330, 461, 447, 87), (461, 323, 46, 447), (173, 454, 461, 330), (454, 159, 323, 461), (400, 462, 445, 83), (462, 393, 42, 445), (169, 452, 462, 400), (452, 155, 393, 462), (402, 463, 455, 172), (463, 395, 158, 455), (85, 446, 463, 402), (446, 44, 395, 463), (36, 466, 464, 32), (34, 465, 467, 38), (468, 40, 32, 464), (465, 34, 42, 469), (466, 36, 46, 471), (38, 467, 473, 60), (154, 475, 474, 155), (158, 477, 476, 159), (226, 478, 470, 44), (272, 479, 478, 226), (56, 472, 479, 272), (321, 480, 475, 154), (40, 468, 480, 321), (323, 481, 471, 46), (159, 476, 481, 323), (393, 482, 469, 42), (155, 474, 482, 393), (395, 483, 477, 158), (44, 470, 483, 395), (466, 486, 484, 464), (486, 37, 33, 484), (465, 485, 487, 467), (485, 35, 39, 487), (41, 488, 484, 33), (488, 468, 464, 484), (35, 485, 489, 43), (485, 465, 469, 489), (37, 486, 491, 47), (486, 466, 471, 491), (467, 487, 493, 473), (487, 39, 59, 493), (475, 495, 494, 474), (495, 152, 153, 494), (477, 497, 496, 476), (497, 156, 157, 496), (478, 498, 490, 470), (498, 224, 45, 490), (479, 499, 498, 478), (499, 270, 224, 498), (472, 492, 499, 479), (492, 55, 270, 499), (480, 500, 495, 475), (500, 320, 152, 495), (468, 488, 500, 480), (488, 41, 320, 500), (481, 501, 491, 471), (501, 322, 47, 491), (476, 496, 501, 481), (496, 157, 322, 501), (482, 502, 489, 469), (502, 392, 43, 489), (474, 494, 502, 482), (494, 153, 392, 502), (483, 503, 497, 477), (503, 394, 156, 497), (470, 490, 503, 483), (490, 45, 394, 503), (55, 492, 505, 504), (492, 472, 506, 505), (472, 56, 507, 506), (449, 90, 508, 509), (56, 449, 509, 507), (88, 448, 511, 510), (448, 49, 512, 511), (425, 55, 504, 513), (371, 425, 513, 514), (51, 424, 516, 515), (424, 370, 517, 516), (397, 163, 518, 519), (57, 397, 519, 520), (161, 396, 522, 521), (396, 54, 523, 522), (54, 371, 514, 523), (370, 52, 524, 517), (349, 57, 520, 526), (53, 348, 528, 529), (162, 325, 531, 530), (325, 53, 529, 531), (324, 160, 532, 533), (52, 324, 533, 524), (219, 191, 534, 535), (89, 219, 535, 536), (188, 216, 538, 537), (216, 88, 510, 538), (215, 211, 539, 540), (163, 215, 540, 518), (208, 212, 542, 541), (212, 162, 530, 542), (211, 187, 543, 539), (185, 208, 541, 544), (207, 203, 545, 546), (127, 207, 546, 547), (200, 204, 549, 548), (204, 126, 525, 549), (203, 135, 550, 545), (133, 200, 548, 551), (194, 198, 553, 552), (198, 106, 554, 553), (196, 192, 555, 556), (105, 196, 556, 557), (99, 194, 552, 558), (192, 103, 559, 555), (191, 99, 558, 534), (97, 188, 537, 560), (187, 185, 544, 543), (160, 161, 521, 532), (135, 133, 551, 550), (124, 125, 562, 527), (106, 105, 557, 554), (102, 97, 560, 563), (103, 102, 563, 559), (90, 91, 561, 508), (566, 512, 49, 565), (48, 564, 565, 49), (515, 569, 568, 51), (569, 566, 565, 568), (564, 567, 568, 565), (567, 50, 51, 568), (573, 616, 593, 570), (577, 573, 570, 574), (570, 593, 504, 505), (574, 570, 505, 506), (569, 515, 605, 571), (566, 569, 571, 575), (571, 605, 617, 572), (575, 571, 572, 576), (572, 617, 616, 573), (576, 572, 573, 577), (614, 577, 574, 592), (592, 574, 506, 507), (512, 566, 575, 604), (604, 575, 576, 615), (615, 576, 577, 614), (581, 614, 592, 578), (612, 581, 578, 591), (578, 592, 507, 509), (591, 578, 509, 508), (511, 512, 604, 579), (510, 511, 579, 603), (579, 604, 615, 580), (603, 579, 580, 613), (580, 615, 614, 581), (613, 580, 581, 612), (513, 504, 593, 582), (514, 513, 582, 586), (582, 593, 616, 585), (586, 582, 585, 596), (516, 517, 594, 583), (515, 516, 583, 605), (583, 594, 595, 584), (605, 583, 584, 617), (584, 595, 596, 585), (617, 584, 585, 616), (522, 523, 514, 586), (521, 522, 586, 596), (587, 526, 520, 519), (599, 587, 519, 518), (588, 606, 608, 589), (525, 588, 589, 547), (590, 610, 612, 591), (561, 590, 591, 508), (517, 524, 533, 594), (594, 533, 532, 595), (595, 532, 521, 596), (529, 528, 597, 531), (531, 597, 598, 530), (530, 598, 599, 518), (600, 527, 562, 601), (607, 600, 601, 609), (602, 536, 510, 603), (611, 602, 603, 613), (606, 607, 609, 608), (610, 611, 613, 612), (706, 667, 742, 745), (745, 742, 734, 737), (641, 706, 745, 741), (741, 745, 737, 733), (682, 639, 740, 744), (744, 740, 732, 736), (666, 682, 744, 743), (743, 744, 736, 735), (667, 666, 743, 742), (742, 743, 735, 734), (733, 731, 739, 741), (741, 739, 637, 641), (730, 732, 740, 738), (738, 740, 639, 635), (737, 734, 669, 707), (733, 737, 707, 640), (736, 732, 638, 683), (735, 736, 683, 668), (734, 735, 668, 669), (640, 636, 731, 733), (634, 638, 732, 730), (707, 669, 726, 729), (729, 726, 671, 708), (640, 707, 729, 725), (725, 729, 708, 649), (683, 638, 724, 728), (728, 724, 647, 684), (668, 683, 728, 727), (727, 728, 684, 670), (669, 668, 727, 726), (726, 727, 670, 671), (649, 645, 723, 725), (725, 723, 636, 640), (643, 647, 724, 722), (722, 724, 638, 634), (706, 641, 717, 721), (721, 717, 698, 713), (667, 706, 721, 718), (718, 721, 713, 699), (701, 697, 716, 720), (720, 716, 639, 682), (700, 701, 720, 719), (719, 720, 682, 666), (699, 700, 719, 718), (718, 719, 666, 667), (641, 637, 715, 717), (717, 715, 696, 698), (635, 639, 716, 714), (714, 716, 697, 695), (698, 633, 705, 713), (713, 705, 665, 699), (691, 656, 711, 712), (712, 711, 677, 692), (631, 691, 712, 704), (704, 712, 692, 663), (675, 677, 711, 710), (710, 711, 656, 657), (673, 675, 710, 709), (709, 710, 657, 648), (671, 673, 709, 708), (708, 709, 648, 649), (633, 629, 703, 705), (705, 703, 661, 665), (626, 631, 704, 702), (702, 704, 663, 658), (681, 632, 697, 701), (664, 681, 701, 700), (665, 664, 700, 699), (698, 696, 625, 633), (695, 697, 632, 623), (687, 654, 690, 694), (694, 690, 630, 680), (676, 687, 694, 693), (693, 694, 680, 662), (677, 676, 693, 692), (692, 693, 662, 663), (631, 624, 689, 691), (691, 689, 652, 656), (622, 630, 690, 688), (688, 690, 654, 650), (655, 654, 687, 686), (686, 687, 676, 674), (646, 655, 686, 685), (685, 686, 674, 672), (647, 646, 685, 684), (684, 685, 672, 670), (664, 660, 679, 681), (681, 679, 628, 632), (659, 662, 680, 678), (678, 680, 630, 627), (674, 676, 677, 675), (672, 674, 675, 673), (670, 672, 673, 671), (665, 661, 660, 664), (658, 663, 662, 659), (656, 652, 653, 657), (657, 653, 644, 648), (650, 654, 655, 651), (651, 655, 646, 642), (648, 644, 645, 649), (642, 646, 647, 643), (625, 621, 629, 633), (632, 628, 620, 623), (631, 626, 618, 624), (627, 630, 622, 619), (120, 205, 407), (205, 206, 406, 407), (121, 406, 206), (48, 634, 730, 564), (48, 451, 722, 634), (94, 643, 722, 451), (94, 95, 642, 643), (95, 131, 651, 642), (130, 650, 651, 131), (130, 351, 688, 650), (63, 622, 688, 351), (63, 68, 619, 622), (64, 65, 629, 621), (65, 398, 703, 629), (164, 661, 703, 398), (164, 165, 660, 661), (165, 326, 679, 660), (66, 628, 679, 326), (66, 67, 620, 628), (61, 624, 618, 71), (61, 350, 689, 624), (128, 652, 689, 350), (128, 129, 653, 652), (93, 644, 653, 129), (92, 645, 644, 93), (92, 450, 723, 645), (60, 636, 723, 450), (60, 473, 731, 636), (473, 493, 739, 731), (59, 637, 739, 493), (59, 426, 715, 637), (372, 696, 715, 426), (58, 625, 696, 372), (58, 64, 621, 625), (62, 623, 620, 67), (62, 373, 695, 623), (373, 427, 714, 695), (50, 635, 714, 427), (50, 567, 738, 635), (564, 730, 738, 567), (68, 69, 627, 619), (69, 327, 678, 627), (166, 659, 678, 327), (166, 167, 658, 659), (167, 399, 702, 658), (70, 626, 702, 399), (70, 71, 618, 626), (355, 751, 750, 354), (751, 182, 183, 750), (238, 752, 747, 122), (752, 356, 347, 747), (357, 753, 746, 346), (753, 241, 120, 746), (284, 754, 752, 238), (754, 358, 356, 752), (124, 748, 754, 284), (748, 348, 358, 754), (359, 755, 753, 357), (755, 287, 241, 753), (349, 749, 755, 359), (749, 126, 287, 755), (361, 756, 747, 347), (756, 335, 122, 747), (354, 750, 756, 361), (750, 183, 335, 756), (407, 757, 746, 120), (757, 413, 346, 746), (182, 751, 757, 407), (751, 355, 413, 757), (126, 749, 758, 525), (749, 349, 526, 758), (348, 748, 759, 528), (748, 124, 527, 759), (525, 758, 760, 588), (758, 526, 587, 760), (588, 760, 763, 606), (760, 587, 599, 763), (528, 759, 761, 597), (759, 527, 600, 761), (597, 761, 762, 598), (761, 600, 607, 762), (598, 762, 763, 599), (762, 607, 606, 763), (180, 769, 768, 181), (769, 174, 175, 768), (228, 770, 765, 86), (770, 239, 123, 765), (240, 771, 764, 121), (771, 231, 84, 764), (274, 772, 770, 228), (772, 285, 239, 770), (89, 766, 772, 274), (766, 125, 285, 772), (286, 773, 771, 240), (773, 277, 231, 771), (127, 767, 773, 286), (767, 91, 277, 773), (334, 774, 765, 123), (774, 331, 86, 765), (181, 768, 774, 334), (768, 175, 331, 774), (406, 775, 769, 180), (775, 403, 174, 769), (121, 764, 775, 406), (764, 84, 403, 775), (91, 767, 776, 561), (767, 127, 547, 776), (125, 766, 777, 562), (766, 89, 536, 777), (608, 781, 778, 589), (781, 610, 590, 778), (589, 778, 776, 547), (778, 590, 561, 776), (562, 777, 779, 601), (777, 536, 602, 779), (601, 779, 780, 609), (779, 602, 611, 780), (609, 780, 781, 608), (780, 611, 610, 781)])
me_cube_001.polygons.foreach_set('use_smooth', [True] * 774)
me_cube_001.materials.append(mat_pmat_metal)
me_cube_001.use_remesh_preserve_volume = False
me_cube_001.use_remesh_preserve_attributes = False
me_cube_001.use_mirror_vertex_groups = False
me_cube_001.update()
me_cube = bpy.data.meshes.new('Cube')
me_cube.from_pydata([(1.169, 0.9778, -16.37), (1.169, -1.022, -16.37), (-0.8312, -1.022, -16.37), (-0.8311, 0.9778, -16.37), (1.169, 0.9778, -14.37), (1.169, -1.022, -14.37), (-0.8312, -1.022, -14.37), (-0.8312, 0.9778, -14.37), (1.154, -1.022, -16.37), (-0.8131, -1.022, -16.37), (1.154, 0.9778, -16.37), (-0.8131, 0.9778, -16.37), (1.154, -1.022, -14.37), (-0.8131, -1.022, -14.37), (1.154, 0.9778, -14.37), (-0.8131, 0.9778, -14.37), (1.169, 0.9581, -16.37), (1.169, -0.9905, -16.37), (-0.8311, -0.9905, -16.37), (-0.8311, 0.9581, -16.37), (1.169, 0.9581, -14.37), (1.169, -0.9905, -14.37), (-0.8312, -0.9905, -14.37), (-0.8312, 0.9581, -14.37), (1.154, -0.9905, -16.37), (1.154, 0.9581, -16.37), (-0.8131, -0.9905, -16.37), (-0.8131, 0.9581, -16.37), (1.154, 0.9581, -14.37), (1.154, -0.9905, -14.37), (-0.8131, -0.9905, -14.37), (-0.8131, 0.9581, -14.37), (-0.2743, -1.022, -16.37), (-0.418, -1.022, -16.37), (-0.2743, 0.9778, -16.37), (-0.418, 0.9778, -16.37), (-0.2743, -1.022, -14.37), (-0.418, -1.022, -14.37), (-0.2743, 0.9778, -14.37), (-0.418, 0.9778, -14.37), (-0.2743, -0.9905, -16.37), (-0.418, -0.9905, -16.37), (-0.2743, 0.9581, -16.37), (-0.418, 0.9581, -16.37), (-0.2743, 0.9581, -14.37), (-0.418, 0.9581, -14.37), (-0.2743, -0.9905, -14.37), (-0.418, -0.9905, -14.37), (-0.2743, -1.022, 10.14), (-0.2743, -0.9905, 10.14), (-0.418, -1.022, 10.14), (-0.418, -0.9905, 10.14), (-0.8131, -0.9905, 10.14), (1.154, -0.9905, 10.14), (-0.8131, 0.9581, 10.14), (-0.418, 0.9581, 10.14), (-0.2743, 0.9581, 10.14), (1.154, 0.9581, 10.14), (-0.8131, 0.9778, 10.14), (-0.418, 0.9778, 10.14), (-0.2743, 0.9778, 10.14), (1.154, 0.9778, 10.14), (-0.8131, -1.022, 10.14), (1.154, -1.022, 10.14), (-0.8312, 0.9778, 10.14), (-0.8312, 0.9581, 10.14), (-0.8312, -0.9905, 10.14), (-0.8312, -1.022, 10.14), (1.169, -1.022, 10.14), (1.169, -0.9905, 10.14), (1.169, 0.9581, 10.14), (1.169, 0.9778, 10.14), (-0.2308, -1.022, -16.37), (-0.2397, -1.022, -16.37), (-0.2308, 0.9778, -16.37), (-0.2397, 0.9778, -16.37), (-0.2308, -1.022, -14.37), (-0.2397, -1.022, -14.37), (-0.2308, 0.9778, -14.37), (-0.2397, 0.9778, -14.37), (-0.2308, -0.9905, -16.37), (-0.2397, -0.9905, -16.37), (-0.2308, 0.9581, -16.37), (-0.2397, 0.9581, -16.37), (-0.2308, 0.9581, -14.37), (-0.2397, 0.9581, -14.37), (-0.2308, -0.9905, -14.37), (-0.2397, -0.9905, -14.37), (-0.2397, -0.9905, 10.14), (-0.2308, -0.9905, 10.14), (-0.2397, 0.9581, 10.14), (-0.2308, 0.9581, 10.14), (-0.2397, 0.9778, 10.14), (-0.2308, 0.9778, 10.14), (-0.2397, -1.022, 10.14), (-0.2308, -1.022, 10.14), (-0.2397, 0.1523, -14.37), (-0.2397, 0.1523, 10.14), (-0.2308, 0.1523, -14.37), (-0.2308, 0.1523, 10.14), (-0.2308, 0.1669, -14.37), (-0.2397, 0.1669, -14.37), (-0.2397, 0.1669, 10.14), (-0.2308, 0.1669, 10.14), (0.06918, 0.1669, -14.37), (0.06918, 0.1669, 10.14), (0.06918, 0.1523, 10.14), (0.06918, 0.1523, -14.37), (0.2987, -1.022, -16.37), (0.2893, -1.022, -16.37), (0.2987, 0.9778, -16.37), (0.2893, 0.9778, -16.37), (0.2987, -1.022, -14.37), (0.2893, -1.022, -14.37), (0.2987, 0.9778, -14.37), (0.2893, 0.9778, -14.37), (0.2987, -0.9905, -16.37), (0.2893, -0.9905, -16.37), (0.2987, 0.9581, -16.37), (0.2893, 0.9581, -16.37), (0.2987, 0.9581, -14.37), (0.2893, 0.9581, -14.37), (0.2987, -0.9905, -14.37), (0.2893, -0.9905, -14.37), (0.2987, -0.9905, 10.14), (0.2893, -0.9905, 10.14), (0.2987, 0.9581, 10.14), (0.2893, 0.9581, 10.14), (0.2987, 0.9778, 10.14), (0.2893, 0.9778, 10.14), (0.2987, -1.022, 10.14), (0.2893, -1.022, 10.14), (0.2987, -0.04194, -14.37), (0.2987, -0.04194, 10.14), (0.2893, -0.04194, -14.37), (0.2893, -0.04194, 10.14), (1.169, -0.01063, -16.37), (1.169, -0.02184, -16.37), (-0.8311, -0.02184, -16.37), (-0.8311, -0.01063, -16.37), (1.169, -0.01063, -14.37), (1.169, -0.02184, -14.37), (-0.8312, -0.02184, -14.37), (-0.8312, -0.01063, -14.37), (1.154, -0.02184, -16.37), (1.154, -0.01063, -16.37), (-0.8131, -0.02184, -16.37), (-0.8131, -0.01063, -16.37), (1.154, -0.01063, -14.37), (1.154, -0.02184, -14.37), (-0.8131, -0.02184, -14.37), (-0.8131, -0.01063, -14.37), (-0.418, -0.02184, -16.37), (-0.418, -0.01063, -16.37), (-0.2743, -0.02184, -16.37), (-0.2743, -0.01063, -16.37), (-0.418, -0.01063, -14.37), (-0.418, -0.02184, -14.37), (-0.2743, -0.01063, -14.37), (-0.2743, -0.02184, -14.37), (-0.8131, -0.02184, 10.14), (-0.8131, -0.01063, 10.14), (1.154, -0.02184, 10.14), (1.154, -0.01063, 10.14), (-0.8312, -0.01063, 10.14), (-0.8312, -0.02184, 10.14), (1.169, -0.02184, 10.14), (1.169, -0.01063, 10.14), (-0.2397, -0.02184, -16.37), (-0.2397, -0.01063, -16.37), (-0.2308, -0.02184, -16.37), (-0.2308, -0.01063, -16.37), (-0.2397, -0.01063, -14.37), (-0.2397, -0.02184, -14.37), (-0.2308, -0.01063, -14.37), (-0.2308, -0.02184, -14.37), (0.2893, -0.02184, -16.37), (0.2893, -0.01063, -16.37), (0.2987, -0.02184, -16.37), (0.2987, -0.01063, -16.37), (0.2893, -0.01063, -14.37), (0.2893, -0.02184, -14.37), (0.2987, -0.01063, -14.37), (0.2987, -0.02184, -14.37), (0.6536, -0.02182, -14.37), (0.6536, -0.02182, 10.14), (0.6536, -0.01061, -14.37), (0.6536, -0.01061, 10.14), (-0.2397, 0.09518, 10.14), (-0.2397, 0.09518, -14.37), (-0.2308, 0.09518, -14.37), (-0.2308, 0.09518, 10.14), (-0.2008, 0.1669, 10.14), (-0.2008, 0.1669, -14.37), (-0.2008, 0.1523, 10.14), (-0.2008, 0.1523, -14.37), (0.05568, 0.1669, 10.14), (0.05568, 0.1669, -14.37), (0.05568, 0.1523, 10.14), (0.05568, 0.1523, -14.37), (0.2987, -0.02599, 10.14), (0.2987, -0.02599, -14.37), (0.2893, -0.02599, -14.37), (0.2893, -0.02599, 10.14), (0.2987, 0.9415, 10.14), (0.2987, 0.9415, -14.37), (0.2893, 0.9415, -14.37), (0.2893, 0.9415, 10.14), (0.6619, -0.02182, 10.14), (0.6619, -0.02182, -14.37), (0.6619, -0.01061, -14.37), (0.6619, -0.01061, 10.14), (1.142, -0.02184, 10.14), (1.142, -0.02184, -14.37), (1.142, -0.01063, -14.37), (1.142, -0.01063, 10.14), (-0.2397, -0.9723, 10.14), (-0.2397, -0.9723, -14.37), (-0.2308, -0.9723, -14.37), (-0.2308, -0.9723, 10.14), (-0.2743, -0.9905, -13.15), (-0.418, -0.9905, -13.15), (-0.8131, -0.9905, -13.15), (1.154, -0.9905, -13.15), (-0.418, 0.9581, -13.15), (-0.8131, 0.9581, -13.15), (-0.2743, 0.9581, -13.15), (1.154, 0.9581, -13.15), (-0.2308, -0.9905, -13.15), (-0.2397, -0.9905, -13.15), (-0.2397, 0.9581, -13.15), (-0.2308, 0.9581, -13.15), (-0.2397, 0.1523, -13.15), (-0.2308, 0.1523, -13.15), (-0.2308, 0.1669, -13.15), (-0.2397, 0.1669, -13.15), (0.06918, 0.1669, -13.15), (0.06918, 0.1523, -13.15), (0.2987, -0.9905, -13.15), (0.2893, -0.9905, -13.15), (0.2893, 0.9581, -13.15), (0.2987, 0.9581, -13.15), (0.2987, -0.04194, -13.15), (0.2893, -0.04194, -13.15), (-0.8131, -0.02184, -13.15), (-0.8131, -0.01063, -13.15), (1.154, -0.01063, -13.15), (1.154, -0.02184, -13.15), (0.6536, -0.02182, -13.15), (0.6536, -0.01061, -13.15), (-0.2397, 0.09518, -13.15), (-0.2308, 0.09518, -13.15), (-0.2008, 0.1669, -13.15), (-0.2008, 0.1523, -13.15), (0.05568, 0.1669, -13.15), (0.05568, 0.1523, -13.15), (0.2987, -0.02599, -13.15), (0.2893, -0.02599, -13.15), (0.2987, 0.9415, -13.15), (0.2893, 0.9415, -13.15), (0.6619, -0.02182, -13.15), (0.6619, -0.01061, -13.15), (1.142, -0.02184, -13.15), (1.142, -0.01063, -13.15), (-0.2397, -0.9723, -13.15), (-0.2308, -0.9723, -13.15), (-0.2743, -0.9905, 8.979), (-0.418, -0.9905, 8.979), (-0.8131, -0.9905, 8.979), (1.154, -0.9905, 8.979), (-0.418, 0.9581, 8.979), (-0.8131, 0.9581, 8.979), (-0.2743, 0.9581, 8.979), (1.154, 0.9581, 8.979), (-0.2308, -0.9905, 8.979), (-0.2397, -0.9905, 8.979), (-0.2397, 0.9581, 8.979), (-0.2308, 0.9581, 8.979), (-0.2397, 0.1523, 8.979), (-0.2308, 0.1523, 8.979), (-0.2308, 0.1669, 8.979), (-0.2397, 0.1669, 8.979), (0.06918, 0.1669, 8.979), (0.06918, 0.1523, 8.979), (0.2987, -0.9905, 8.979), (0.2893, -0.9905, 8.979), (0.2893, 0.9581, 8.979), (0.2987, 0.9581, 8.979), (0.2987, -0.04194, 8.979), (0.2893, -0.04194, 8.979), (-0.8131, -0.02184, 8.979), (-0.8131, -0.01063, 8.979), (1.154, -0.01063, 8.979), (1.154, -0.02184, 8.979), (0.6536, -0.02182, 8.979), (0.6536, -0.01061, 8.979), (-0.2397, 0.09518, 8.979), (-0.2308, 0.09518, 8.979), (-0.2008, 0.1669, 8.979), (-0.2008, 0.1523, 8.979), (0.05568, 0.1669, 8.979), (0.05568, 0.1523, 8.979), (0.2987, -0.02599, 8.979), (0.2893, -0.02599, 8.979), (0.2987, 0.9415, 8.979), (0.2893, 0.9415, 8.979), (0.6619, -0.02182, 8.979), (0.6619, -0.01061, 8.979), (1.142, -0.02184, 8.979), (1.142, -0.01063, 8.979), (-0.2397, -0.9723, 8.979), (-0.2308, -0.9723, 8.979), (1.169, -0.8937, -16.37), (-0.8311, -0.8937, -16.37), (1.169, -0.8937, -14.37), (-0.8312, -0.8937, -14.37), (1.154, -0.8937, -16.37), (-0.8131, -0.8937, -16.37), (1.154, -0.8937, -14.37), (-0.8131, -0.8937, -14.37), (-0.418, -0.8937, -16.37), (-0.2743, -0.8937, -16.37), (-0.418, -0.8937, -14.37), (-0.2743, -0.8937, -14.37), (-0.8131, -0.8937, 10.14), (1.154, -0.8937, 10.14), (-0.8312, -0.8937, 10.14), (1.169, -0.8937, 10.14), (-0.2397, -0.8937, -16.37), (-0.2308, -0.8937, -16.37), (-0.2397, -0.8937, -14.37), (-0.2308, -0.8937, -14.37), (0.2893, -0.8937, -16.37), (0.2987, -0.8937, -16.37), (0.2893, -0.8937, -14.37), (0.2987, -0.8937, -14.37), (-0.8131, -0.8937, -13.15), (1.154, -0.8937, -13.15), (-0.8131, -0.8937, 8.979), (1.154, -0.8937, 8.979), (1.068, -1.022, -16.37), (1.068, 0.9778, -16.37), (1.068, -1.022, -14.37), (1.068, 0.9778, -14.37), (1.068, -0.9905, -16.37), (1.068, 0.9581, -16.37), (1.068, 0.9581, -14.37), (1.068, -0.9905, -14.37), (1.068, -0.9905, 10.14), (1.068, 0.9581, 10.14), (1.068, 0.9778, 10.14), (1.068, -1.022, 10.14), (1.068, -0.01063, -16.37), (1.068, -0.02184, -16.37), (1.068, -0.02184, -14.37), (1.068, -0.01063, -14.37), (1.068, -0.9905, -13.15), (1.068, 0.9581, -13.15), (1.068, -0.9905, 8.979), (1.068, 0.9581, 8.979), (1.068, -0.8937, -16.37), (1.068, -0.8937, -14.37), (-0.7539, -1.022, -16.37), (-0.7539, 0.9778, -16.37), (-0.7539, -1.022, -14.37), (-0.7539, 0.9778, -14.37), (-0.7539, -0.9905, -16.37), (-0.7539, 0.9581, -16.37), (-0.7539, 0.9581, -14.37), (-0.7539, -0.9905, -14.37), (-0.7539, -0.9905, 10.14), (-0.7539, 0.9581, 10.14), (-0.7539, 0.9778, 10.14), (-0.7539, -1.022, 10.14), (-0.7539, -0.01063, -16.37), (-0.7539, -0.02184, -16.37), (-0.7539, -0.02184, -14.37), (-0.7539, -0.01063, -14.37), (-0.7539, -0.9905, -13.15), (-0.7539, 0.9581, -13.15), (-0.7539, -0.9905, 8.979), (-0.7539, 0.9581, 8.979), (-0.7539, -0.8937, -16.37), (-0.7539, -0.8937, -14.37), (1.169, 0.8612, -16.37), (-0.8311, 0.8612, -16.37), (1.169, 0.8612, -14.37), (-0.8312, 0.8612, -14.37), (1.154, 0.8612, -16.37), (-0.8131, 0.8612, -16.37), (1.154, 0.8612, -14.37), (-0.8131, 0.8612, -14.37), (-0.418, 0.8612, -16.37), (-0.2743, 0.8612, -16.37), (-0.418, 0.8612, -14.37), (-0.2743, 0.8612, -14.37), (-0.8131, 0.8612, 10.14), (1.154, 0.8612, 10.14), (-0.8312, 0.8612, 10.14), (1.169, 0.8612, 10.14), (-0.2397, 0.8612, -16.37), (-0.2308, 0.8612, -16.37), (-0.2397, 0.8612, -14.37), (-0.2308, 0.8612, -14.37), (0.2893, 0.8612, -16.37), (0.2987, 0.8612, -16.37), (0.2893, 0.8612, -14.37), (0.2987, 0.8612, -14.37), (-0.8131, 0.8612, -13.15), (1.154, 0.8612, -13.15), (-0.8131, 0.8612, 8.979), (1.154, 0.8612, 8.979), (1.068, 0.8612, -16.37), (1.068, 0.8612, -14.37), (-0.7539, 0.8612, -16.37), (-0.7539, 0.8612, -14.37), (-0.4348, -1.022, -16.37), (-0.4348, 0.9778, -16.37), (-0.4348, -1.022, -14.37), (-0.4348, 0.9778, -14.37), (-0.4348, -0.9905, -16.37), (-0.4348, 0.9581, -16.37), (-0.4348, 0.9581, -14.37), (-0.4348, -0.9905, -14.37), (-0.4348, -0.9905, 10.14), (-0.4348, 0.9581, 10.14), (-0.4348, 0.9778, 10.14), (-0.4348, -1.022, 10.14), (-0.4348, -0.01063, -16.37), (-0.4348, -0.02184, -16.37), (-0.4348, -0.02184, -14.37), (-0.4348, -0.01063, -14.37), (-0.4348, -0.9905, -13.15), (-0.4348, 0.9581, -13.15), (-0.4348, -0.9905, 8.979), (-0.4348, 0.9581, 8.979), (-0.4348, -0.8937, -16.37), (-0.4348, -0.8937, -14.37), (-0.4348, 0.8612, -16.37), (-0.4348, 0.8612, -14.37), (-0.2691, -1.022, -16.37), (-0.2691, 0.9778, -16.37), (-0.2691, -1.022, -14.37), (-0.2691, 0.9778, -14.37), (-0.2691, -0.9905, -16.37), (-0.2691, 0.9581, -16.37), (-0.2691, 0.9581, -14.37), (-0.2691, -0.9905, -14.37), (-0.2691, -0.9905, 10.14), (-0.2691, 0.9581, 10.14), (-0.2691, 0.9778, 10.14), (-0.2691, -1.022, 10.14), (-0.2691, -0.01063, -16.37), (-0.2691, -0.02184, -16.37), (-0.2691, -0.02184, -14.37), (-0.2691, -0.01063, -14.37), (-0.2691, -0.9905, -13.15), (-0.2691, 0.9581, -13.15), (-0.2691, -0.9905, 8.979), (-0.2691, 0.9581, 8.979), (-0.2691, -0.8937, -16.37), (-0.2691, -0.8937, -14.37), (-0.2691, 0.8612, -16.37), (-0.2691, 0.8612, -14.37), (-0.2815, -1.022, -16.37), (-0.2815, 0.9778, -16.37), (-0.2815, -1.022, -14.37), (-0.2815, 0.9778, -14.37), (-0.2815, -0.9905, -16.37), (-0.2815, 0.9581, -16.37), (-0.2815, 0.9581, -14.37), (-0.2815, -0.9905, -14.37), (-0.2815, 0.9581, 10.14), (-0.2815, 0.9778, 10.14), (-0.2815, -0.01063, -16.37), (-0.2815, -0.02184, -16.37), (-0.2815, -0.02184, -14.37), (-0.2815, -0.01063, -14.37), (-0.2815, 0.9581, -13.15), (-0.2815, 0.9581, 8.979), (-0.2815, -0.8937, -16.37), (-0.2815, -0.8937, -14.37), (-0.2815, 0.8612, -16.37), (-0.2815, 0.8612, -14.37), (-0.4112, -1.022, -16.37), (-0.4112, 0.9778, -16.37), (-0.4112, -1.022, -14.37), (-0.4112, 0.9778, -14.37), (-0.4112, -0.9905, -16.37), (-0.4112, 0.9581, -16.37), (-0.4112, 0.9581, -14.37), (-0.4112, -0.9905, -14.37), (-0.4112, 0.9581, 10.14), (-0.4112, 0.9778, 10.14), (-0.4112, -0.01063, -16.37), (-0.4112, -0.02184, -16.37), (-0.4112, -0.02184, -14.37), (-0.4112, -0.01063, -14.37), (-0.4112, 0.9581, -13.15), (-0.4112, 0.9581, 8.979), (-0.4112, -0.8937, -16.37), (-0.4112, -0.8937, -14.37), (-0.4112, 0.8612, -16.37), (-0.4112, 0.8612, -14.37), (-0.418, 0.9581, 13.3), (-0.4112, 0.9581, 13.3), (-0.2815, 0.9581, 13.3), (-0.2743, 0.9581, 13.3), (-0.2397, 0.9581, 13.3), (-0.2691, 0.9581, 13.3), (-0.2397, -0.9905, 13.3), (-0.2691, -0.9905, 13.3), (-0.2743, -0.9905, 13.3), (-0.4348, 0.9581, 13.3), (-0.7539, 0.9581, 13.3), (-0.418, -0.9905, 13.3), (-0.4348, -0.9905, 13.3), (-0.7539, -0.9905, 13.3), (1.154, -0.01063, 13.3), (1.154, 0.8612, 13.3), (1.154, 0.9581, 13.3), (-0.8131, -0.01063, 13.3), (-0.8131, 0.8612, 13.3), (-0.8131, 0.9581, 13.3), (-0.8131, -0.9905, 13.3), (0.2987, 0.9581, 13.3), (1.068, 0.9581, 13.3), (0.2987, -0.9905, 13.3), (1.068, -0.9905, 13.3), (1.154, -0.9905, 13.3), (1.154, -0.02184, 13.3), (1.154, -0.8937, 13.3), (-0.8131, -0.02184, 13.3), (-0.8131, -0.8937, 13.3), (-0.2308, 0.09518, 13.3), (-0.2308, -0.9723, 13.3), (-0.2308, -0.9905, 13.3), (-0.2397, 0.09518, 13.3), (-0.2397, -0.9723, 13.3), (0.6619, -0.01061, 13.3), (1.142, -0.01063, 13.3), (0.6619, -0.02182, 13.3), (1.142, -0.02184, 13.3), (0.6536, -0.01061, 13.3), (0.6536, -0.02182, 13.3), (0.2893, -0.02599, 13.3), (0.2893, 0.9415, 13.3), (0.2893, 0.9581, 13.3), (0.2987, -0.02599, 13.3), (0.2987, 0.9415, 13.3), (0.2893, -0.04194, 13.3), (0.2987, -0.04194, 13.3), (-0.2008, 0.1523, 13.3), (0.05568, 0.1523, 13.3), (0.06918, 0.1523, 13.3), (-0.2008, 0.1669, 13.3), (0.05568, 0.1669, 13.3), (0.06918, 0.1669, 13.3), (-0.2308, 0.1523, 13.3), (-0.2308, 0.1669, 13.3), (-0.2397, 0.1523, 13.3), (-0.2308, 0.9581, 13.3), (0.2893, -0.9905, 13.3), (-0.2397, 0.1669, 13.3), (-0.2815, -1.022, 10.14), (-0.2815, -0.9905, 10.14), (-0.2815, -0.9905, 13.3), (-0.4112, -1.022, 10.14), (-0.4112, -0.9905, 10.14), (-0.4112, -0.9905, 13.3), (-0.4112, 0.8612, 13.3), (-0.4112, -0.8937, 13.3), (-0.4112, -0.02184, 13.3), (-0.4112, -0.01063, 13.3), (-0.2815, 0.8612, 13.3), (-0.2815, -0.8937, 13.3), (-0.2815, -0.02184, 13.3), (-0.2815, -0.01063, 13.3), (-0.2691, 0.8612, 13.3), (-0.2691, -0.8937, 13.3), (-0.2691, -0.02184, 13.3), (-0.2691, -0.01063, 13.3), (-0.4348, 0.8612, 13.3), (-0.4348, -0.8937, 13.3), (-0.4348, -0.02184, 13.3), (-0.4348, -0.01063, 13.3), (-0.7539, 0.8612, 13.3), (1.068, 0.8612, 13.3), (0.2987, 0.8612, 13.3), (0.2893, 0.8612, 13.3), (-0.2308, 0.8612, 13.3), (-0.2397, 0.8612, 13.3), (-0.2743, 0.8612, 13.3), (-0.418, 0.8612, 13.3), (-0.7539, -0.8937, 13.3), (-0.7539, -0.02184, 13.3), (-0.7539, -0.01063, 13.3), (1.068, -0.8937, 13.3), (1.068, -0.02184, 13.3), (1.068, -0.01063, 13.3), (0.2987, -0.8937, 13.3), (0.2893, -0.8937, 13.3), (-0.2308, -0.8937, 13.3), (-0.2397, -0.8937, 13.3), (-0.2743, -0.8937, 13.3), (-0.418, -0.8937, 13.3), (0.2987, -0.01063, 13.3), (0.2987, -0.02184, 13.3), (0.2893, -0.01063, 13.3), (0.2893, -0.02184, 13.3), (-0.2308, -0.01063, 13.3), (-0.2308, -0.02184, 13.3), (-0.2397, -0.01063, 13.3), (-0.2397, -0.02184, 13.3), (-0.2743, -0.01063, 13.3), (-0.2743, -0.02184, 13.3), (-0.418, -0.01063, 13.3), (-0.418, -0.02184, 13.3), (1.169, 0.9778, 15.7), (1.169, -1.022, 15.7), (-0.8312, -1.022, 15.7), (-0.8311, 0.9778, 15.7), (1.154, -1.022, 15.7), (-0.8131, -1.022, 15.7), (1.154, 0.9778, 15.7), (-0.8131, 0.9778, 15.7), (1.169, 0.9581, 15.7), (1.169, -0.9905, 15.7), (-0.8311, -0.9905, 15.7), (-0.8311, 0.9581, 15.7), (1.154, -0.9905, 15.7), (1.154, 0.9581, 15.7), (-0.8131, -0.9905, 15.7), (-0.8131, 0.9581, 15.7), (-0.2743, -1.022, 15.7), (-0.418, -1.022, 15.7), (-0.2743, 0.9778, 15.7), (-0.418, 0.9778, 15.7), (-0.2743, -0.9905, 15.7), (-0.418, -0.9905, 15.7), (-0.2743, 0.9581, 15.7), (-0.418, 0.9581, 15.7), (-0.2308, -1.022, 15.7), (-0.2397, -1.022, 15.7), (-0.2308, 0.9778, 15.7), (-0.2397, 0.9778, 15.7), (-0.2308, -0.9905, 15.7), (-0.2397, -0.9905, 15.7), (-0.2308, 0.9581, 15.7), (-0.2397, 0.9581, 15.7), (0.2987, -1.022, 15.7), (0.2893, -1.022, 15.7), (0.2987, 0.9778, 15.7), (0.2893, 0.9778, 15.7), (0.2987, -0.9905, 15.7), (0.2893, -0.9905, 15.7), (0.2987, 0.9581, 15.7), (0.2893, 0.9581, 15.7), (1.169, -0.01063, 15.7), (1.169, -0.02184, 15.7), (-0.8311, -0.02184, 15.7), (-0.8311, -0.01063, 15.7), (1.154, -0.02184, 15.7), (1.154, -0.01063, 15.7), (-0.8131, -0.02184, 15.7), (-0.8131, -0.01063, 15.7), (-0.418, -0.02184, 15.7), (-0.418, -0.01063, 15.7), (-0.2743, -0.02184, 15.7), (-0.2743, -0.01063, 15.7), (-0.2397, -0.02184, 15.7), (-0.2397, -0.01063, 15.7), (-0.2308, -0.02184, 15.7), (-0.2308, -0.01063, 15.7), (0.2893, -0.02184, 15.7), (0.2893, -0.01063, 15.7), (0.2987, -0.02184, 15.7), (0.2987, -0.01063, 15.7), (1.169, -0.8937, 15.7), (-0.8311, -0.8937, 15.7), (1.154, -0.8937, 15.7), (-0.8131, -0.8937, 15.7), (-0.418, -0.8937, 15.7), (-0.2743, -0.8937, 15.7), (-0.2397, -0.8937, 15.7), (-0.2308, -0.8937, 15.7), (0.2893, -0.8937, 15.7), (0.2987, -0.8937, 15.7), (1.068, -1.022, 15.7), (1.068, 0.9778, 15.7), (1.068, -0.9905, 15.7), (1.068, 0.9581, 15.7), (1.068, -0.01063, 15.7), (1.068, -0.02184, 15.7), (1.068, -0.8937, 15.7), (-0.7539, -1.022, 15.7), (-0.7539, 0.9778, 15.7), (-0.7539, -0.9905, 15.7), (-0.7539, 0.9581, 15.7), (-0.7539, -0.01063, 15.7), (-0.7539, -0.02184, 15.7), (-0.7539, -0.8937, 15.7), (1.169, 0.8612, 15.7), (-0.8311, 0.8612, 15.7), (1.154, 0.8612, 15.7), (-0.8131, 0.8612, 15.7), (-0.418, 0.8612, 15.7), (-0.2743, 0.8612, 15.7), (-0.2397, 0.8612, 15.7), (-0.2308, 0.8612, 15.7), (0.2893, 0.8612, 15.7), (0.2987, 0.8612, 15.7), (1.068, 0.8612, 15.7), (-0.7539, 0.8612, 15.7), (-0.4348, -1.022, 15.7), (-0.4348, 0.9778, 15.7), (-0.4348, -0.9905, 15.7), (-0.4348, 0.9581, 15.7), (-0.4348, -0.01063, 15.7), (-0.4348, -0.02184, 15.7), (-0.4348, -0.8937, 15.7), (-0.4348, 0.8612, 15.7), (-0.2691, -1.022, 15.7), (-0.2691, 0.9778, 15.7), (-0.2691, -0.9905, 15.7), (-0.2691, 0.9581, 15.7), (-0.2691, -0.01063, 15.7), (-0.2691, -0.02184, 15.7), (-0.2691, -0.8937, 15.7), (-0.2691, 0.8612, 15.7), (-0.2815, -1.022, 15.7), (-0.2815, 0.9778, 15.7), (-0.2815, -0.9905, 15.7), (-0.2815, 0.9581, 15.7), (-0.2815, -0.01063, 15.7), (-0.2815, -0.02184, 15.7), (-0.2815, -0.8937, 15.7), (-0.2815, 0.8612, 15.7), (-0.4112, -1.022, 15.7), (-0.4112, 0.9778, 15.7), (-0.4112, -0.9905, 15.7), (-0.4112, 0.9581, 15.7), (-0.4112, -0.01063, 15.7), (-0.4112, -0.02184, 15.7), (-0.4112, -0.8937, 15.7), (-0.4112, 0.8612, 15.7), (0.3034, 0.9581, -14.37), (0.3034, -0.9905, -14.37), (0.3034, -0.9905, 10.14), (0.3034, 0.9581, 10.14), (0.3034, -0.02184, -14.37), (0.3034, -0.01063, -14.37), (0.3034, -0.9905, -13.15), (0.3034, 0.9581, -13.15), (0.3034, -0.9905, 8.979), (0.3034, 0.9581, 8.979), (0.3034, -0.8937, -14.37), (0.3034, 0.8612, -14.37), (0.3034, 0.9581, 13.3), (0.3034, -0.9905, 13.3), (0.3034, 0.8612, 13.3), (0.3034, -0.8937, 13.3), (0.3034, -0.02184, 13.3), (0.3034, -0.01063, 13.3), (0.2809, 0.9581, -14.37), (0.2809, -0.9905, -14.37), (0.2809, -0.9905, 10.14), (0.2809, 0.9581, 10.14), (0.2809, -0.02184, -14.37), (0.2809, -0.01063, -14.37), (0.2809, -0.9905, -13.15), (0.2809, 0.9581, -13.15), (0.2809, -0.9905, 8.979), (0.2809, 0.9581, 8.979), (0.2809, -0.8937, -14.37), (0.2809, 0.8612, -14.37), (0.2809, 0.9581, 13.3), (0.2809, -0.9905, 13.3), (0.2809, 0.8612, 13.3), (0.2809, -0.8937, 13.3), (0.2809, -0.02184, 13.3), (0.2809, -0.01063, 13.3)], [], [(5, 12, 8, 1), (13, 6, 2, 9), (0, 10, 14, 4), (11, 3, 7, 15), (16, 0, 4, 20), (21, 5, 1, 17), (6, 22, 18, 2), (23, 7, 3, 19), (8, 24, 17, 1), (0, 16, 25, 10), (2, 18, 26, 9), (19, 3, 11, 27), (7, 23, 65, 64), (22, 6, 67, 66), (5, 21, 69, 68), (20, 4, 71, 70), (15, 7, 64, 58), (4, 14, 61, 71), (6, 13, 62, 67), (12, 5, 68, 63), (76, 77, 73, 72), (74, 75, 79, 78), (81, 80, 72, 73), (75, 74, 82, 83), (78, 79, 92, 93), (77, 76, 95, 94), (98, 96, 101, 100), (112, 113, 109, 108), (113, 76, 72, 109), (110, 111, 115, 114), (111, 74, 78, 115), (80, 117, 109, 72), (117, 116, 108, 109), (74, 111, 119, 82), (111, 110, 118, 119), (114, 115, 129, 128), (115, 78, 93, 129), (76, 113, 131, 95), (113, 112, 130, 131), (140, 141, 137, 136), (142, 143, 139, 138), (144, 145, 136, 137), (138, 139, 147, 146), (143, 142, 165, 164), (141, 140, 167, 166), (171, 170, 168, 169), (175, 174, 172, 173), (177, 176, 170, 171), (179, 178, 176, 177), (183, 182, 180, 181), (189, 96, 98, 190), (100, 193, 195, 98), (193, 197, 199, 195), (197, 104, 107, 199), (201, 202, 134, 132), (120, 121, 206, 205), (205, 206, 202, 201), (209, 184, 186, 210), (149, 213, 214, 148), (213, 209, 210, 214), (87, 217, 218, 86), (217, 189, 190, 218), (220, 36, 48), (220, 46, 36), (221, 50, 37), (47, 221, 37), (84, 231, 230, 85), (96, 232, 235, 101), (101, 235, 234, 100), (237, 107, 104, 236), (123, 239, 238, 122), (132, 242, 243, 134), (151, 245, 244, 150), (184, 248, 249, 186), (232, 96, 189, 250), (98, 233, 251, 190), (252, 193, 100, 234), (195, 253, 233, 98), (254, 197, 193, 252), (236, 104, 197, 254), (199, 255, 253, 195), (107, 237, 255, 199), (242, 132, 201, 256), (134, 243, 257, 202), (258, 205, 120, 241), (256, 201, 205, 258), (206, 259, 240, 121), (202, 257, 259, 206), (248, 184, 209, 260), (186, 249, 261, 210), (262, 213, 149, 247), (260, 209, 213, 262), (214, 263, 246, 148), (210, 261, 263, 214), (264, 217, 87, 229), (250, 189, 217, 264), (218, 265, 228, 86), (190, 251, 265, 218), (49, 266, 48), (266, 220, 48), (221, 267, 50), (267, 51, 50), (231, 277, 276, 230), (277, 91, 90, 276), (232, 278, 281, 235), (278, 97, 102, 281), (235, 281, 280, 234), (281, 102, 103, 280), (106, 283, 282, 105), (283, 237, 236, 282), (239, 285, 284, 238), (285, 125, 124, 284), (242, 288, 289, 243), (288, 133, 135, 289), (245, 291, 290, 244), (291, 161, 160, 290), (248, 294, 295, 249), (294, 185, 187, 295), (97, 278, 296, 188), (278, 232, 250, 296), (233, 279, 297, 251), (279, 99, 191, 297), (192, 298, 280, 103), (298, 252, 234, 280), (253, 299, 279, 233), (299, 194, 99, 279), (196, 300, 298, 192), (300, 254, 252, 298), (105, 282, 300, 196), (282, 236, 254, 300), (255, 301, 299, 253), (301, 198, 194, 299), (237, 283, 301, 255), (283, 106, 198, 301), (133, 288, 302, 200), (288, 242, 256, 302), (243, 289, 303, 257), (289, 135, 203, 303), (204, 304, 287, 126), (304, 258, 241, 287), (200, 302, 304, 204), (302, 256, 258, 304), (259, 305, 286, 240), (305, 207, 127, 286), (257, 303, 305, 259), (303, 203, 207, 305), (185, 294, 306, 208), (294, 248, 260, 306), (249, 295, 307, 261), (295, 187, 211, 307), (212, 308, 293, 162), (308, 262, 247, 293), (208, 306, 308, 212), (306, 260, 262, 308), (263, 309, 292, 246), (309, 215, 163, 292), (261, 307, 309, 263), (307, 211, 215, 309), (216, 310, 275, 88), (310, 264, 229, 275), (188, 296, 310, 216), (296, 250, 264, 310), (265, 311, 274, 228), (311, 219, 89, 274), (251, 297, 311, 265), (297, 191, 219, 311), (141, 314, 312, 137), (314, 21, 17, 312), (22, 315, 313, 18), (315, 142, 138, 313), (24, 316, 312, 17), (316, 144, 137, 312), (18, 313, 317, 26), (313, 138, 146, 317), (142, 315, 326, 165), (315, 22, 66, 326), (21, 314, 327, 69), (314, 141, 166, 327), (170, 329, 328, 168), (329, 80, 81, 328), (86, 331, 330, 87), (331, 175, 173, 330), (176, 332, 329, 170), (332, 117, 80, 329), (178, 333, 332, 176), (333, 116, 117, 332), (122, 335, 334, 123), (335, 183, 181, 334), (244, 336, 319, 150), (336, 222, 30, 319), (223, 337, 318, 29), (337, 247, 149, 318), (290, 338, 336, 244), (338, 268, 222, 336), (160, 324, 338, 290), (324, 52, 268, 338), (269, 339, 337, 223), (339, 293, 247, 337), (53, 325, 339, 269), (325, 162, 293, 339), (12, 342, 340, 8), (342, 112, 108, 340), (10, 341, 343, 14), (341, 110, 114, 343), (116, 344, 340, 108), (344, 24, 8, 340), (110, 341, 345, 118), (341, 10, 25, 345), (14, 343, 350, 61), (343, 114, 128, 350), (112, 342, 351, 130), (342, 12, 63, 351), (144, 353, 352, 145), (353, 178, 179, 352), (148, 355, 354, 149), (356, 223, 29, 347), (227, 357, 346, 28), (358, 269, 223, 356), (348, 53, 269, 358), (273, 359, 357, 227), (57, 349, 359, 273), (316, 360, 353, 144), (360, 333, 178, 353), (24, 344, 360, 316), (344, 116, 333, 360), (318, 361, 347, 29), (149, 354, 361, 318), (364, 13, 9, 362), (363, 11, 15, 365), (26, 366, 362, 9), (11, 363, 367, 27), (365, 15, 58, 372), (13, 364, 373, 62), (375, 146, 147, 374), (377, 151, 150, 376), (222, 378, 369, 30), (379, 225, 31, 368), (268, 380, 378, 222), (52, 370, 380, 268), (381, 271, 225, 379), (371, 54, 271, 381), (382, 317, 146, 375), (366, 26, 317, 382), (383, 319, 30, 369), (376, 150, 319, 383), (20, 386, 384, 16), (386, 140, 136, 384), (143, 387, 385, 139), (387, 23, 19, 385), (145, 388, 384, 136), (388, 25, 16, 384), (139, 385, 389, 147), (385, 19, 27, 389), (23, 387, 398, 65), (387, 143, 164, 398), (140, 386, 399, 167), (386, 20, 70, 399), (82, 401, 400, 83), (401, 171, 169, 400), (174, 403, 402, 172), (403, 84, 85, 402), (119, 404, 401, 82), (404, 177, 171, 401), (118, 405, 404, 119), (405, 179, 177, 404), (182, 407, 406, 180), (407, 406, 121, 120), (225, 408, 391, 31), (408, 245, 151, 391), (246, 409, 390, 148), (409, 227, 28, 390), (271, 410, 408, 225), (410, 291, 245, 408), (54, 396, 410, 271), (396, 161, 291, 410), (292, 411, 409, 246), (411, 273, 227, 409), (163, 397, 411, 292), (397, 57, 273, 411), (352, 412, 388, 145), (412, 345, 25, 388), (179, 405, 412, 352), (405, 118, 345, 412), (346, 413, 390, 28), (413, 355, 148, 390), (147, 389, 414, 374), (389, 27, 367, 414), (31, 391, 415, 368), (391, 151, 377, 415), (37, 418, 416, 33), (418, 364, 362, 416), (35, 417, 419, 39), (417, 363, 365, 419), (366, 420, 416, 362), (420, 41, 33, 416), (363, 417, 421, 367), (417, 35, 43, 421), (39, 419, 426, 59), (419, 365, 372, 426), (364, 418, 427, 373), (418, 37, 50, 427), (152, 429, 428, 153), (429, 375, 374, 428), (156, 431, 430, 157), (431, 377, 376, 430), (378, 432, 423, 369), (432, 221, 47, 423), (224, 433, 422, 45), (433, 379, 368, 422), (380, 434, 432, 378), (434, 267, 221, 432), (370, 424, 434, 380), (424, 51, 267, 434), (270, 435, 433, 224), (435, 381, 379, 433), (55, 425, 435, 270), (425, 371, 381, 435), (320, 436, 429, 152), (436, 382, 375, 429), (41, 420, 436, 320), (420, 366, 382, 436), (322, 437, 423, 47), (437, 383, 369, 423), (157, 430, 437, 322), (430, 376, 383, 437), (414, 438, 428, 374), (438, 392, 153, 428), (367, 421, 438, 414), (421, 43, 392, 438), (415, 439, 422, 368), (439, 394, 45, 422), (377, 431, 439, 415), (431, 156, 394, 439), (77, 442, 440, 73), (442, 36, 32, 440), (75, 441, 443, 79), (441, 34, 38, 443), (40, 444, 440, 32), (444, 81, 73, 440), (34, 441, 445, 42), (441, 75, 83, 445), (79, 443, 450, 92), (443, 38, 60, 450), (36, 442, 451, 48), (442, 77, 94, 451), (168, 453, 452, 169), (453, 154, 155, 452), (172, 455, 454, 173), (455, 158, 159, 454), (220, 456, 447, 46), (456, 229, 87, 447), (230, 457, 446, 85), (457, 226, 44, 446), (266, 458, 456, 220), (458, 275, 229, 456), (49, 448, 458, 266), (448, 88, 275, 458), (276, 459, 457, 230), (459, 272, 226, 457), (90, 449, 459, 276), (449, 56, 272, 459), (328, 460, 453, 168), (460, 321, 154, 453), (81, 444, 460, 328), (444, 40, 321, 460), (330, 461, 447, 87), (461, 323, 46, 447), (173, 454, 461, 330), (454, 159, 323, 461), (400, 462, 445, 83), (462, 393, 42, 445), (169, 452, 462, 400), (452, 155, 393, 462), (402, 463, 455, 172), (463, 395, 158, 455), (85, 446, 463, 402), (446, 44, 395, 463), (36, 466, 464, 32), (34, 465, 467, 38), (468, 40, 32, 464), (465, 34, 42, 469), (466, 36, 46, 471), (38, 467, 473, 60), (154, 475, 474, 155), (158, 477, 476, 159), (226, 478, 470, 44), (272, 479, 478, 226), (56, 472, 479, 272), (321, 480, 475, 154), (40, 468, 480, 321), (323, 481, 471, 46), (159, 476, 481, 323), (393, 482, 469, 42), (155, 474, 482, 393), (395, 483, 477, 158), (44, 470, 483, 395), (466, 486, 484, 464), (486, 37, 33, 484), (465, 485, 487, 467), (485, 35, 39, 487), (41, 488, 484, 33), (488, 468, 464, 484), (35, 485, 489, 43), (485, 465, 469, 489), (37, 486, 491, 47), (486, 466, 471, 491), (467, 487, 493, 473), (487, 39, 59, 493), (475, 495, 494, 474), (495, 152, 153, 494), (477, 497, 496, 476), (497, 156, 157, 496), (478, 498, 490, 470), (498, 224, 45, 490), (479, 499, 498, 478), (499, 270, 224, 498), (472, 492, 499, 479), (492, 55, 270, 499), (480, 500, 495, 475), (500, 320, 152, 495), (468, 488, 500, 480), (488, 41, 320, 500), (481, 501, 491, 471), (501, 322, 47, 491), (476, 496, 501, 481), (496, 157, 322, 501), (482, 502, 489, 469), (502, 392, 43, 489), (474, 494, 502, 482), (494, 153, 392, 502), (483, 503, 497, 477), (503, 394, 156, 497), (470, 490, 503, 483), (490, 45, 394, 503), (55, 492, 505, 504), (492, 472, 506, 505), (472, 56, 507, 506), (449, 90, 508, 509), (56, 449, 509, 507), (88, 448, 511, 510), (448, 49, 512, 511), (425, 55, 504, 513), (371, 425, 513, 514), (51, 424, 516, 515), (424, 370, 517, 516), (397, 163, 518, 519), (57, 397, 519, 520), (161, 396, 522, 521), (396, 54, 523, 522), (54, 371, 514, 523), (370, 52, 524, 517), (349, 57, 520, 526), (53, 348, 528, 529), (162, 325, 531, 530), (325, 53, 529, 531), (324, 160, 532, 533), (52, 324, 533, 524), (219, 191, 534, 535), (89, 219, 535, 536), (188, 216, 538, 537), (216, 88, 510, 538), (215, 211, 539, 540), (163, 215, 540, 518), (208, 212, 542, 541), (212, 162, 530, 542), (211, 187, 543, 539), (185, 208, 541, 544), (207, 203, 545, 546), (127, 207, 546, 547), (200, 204, 549, 548), (204, 126, 525, 549), (203, 135, 550, 545), (133, 200, 548, 551), (194, 198, 553, 552), (198, 106, 554, 553), (196, 192, 555, 556), (105, 196, 556, 557), (99, 194, 552, 558), (192, 103, 559, 555), (191, 99, 558, 534), (97, 188, 537, 560), (187, 185, 544, 543), (160, 161, 521, 532), (135, 133, 551, 550), (124, 125, 562, 527), (106, 105, 557, 554), (102, 97, 560, 563), (103, 102, 563, 559), (90, 91, 561, 508), (566, 512, 49, 565), (48, 564, 565, 49), (515, 569, 568, 51), (569, 566, 565, 568), (564, 567, 568, 565), (567, 50, 51, 568), (573, 616, 593, 570), (577, 573, 570, 574), (570, 593, 504, 505), (574, 570, 505, 506), (569, 515, 605, 571), (566, 569, 571, 575), (571, 605, 617, 572), (575, 571, 572, 576), (572, 617, 616, 573), (576, 572, 573, 577), (614, 577, 574, 592), (592, 574, 506, 507), (512, 566, 575, 604), (604, 575, 576, 615), (615, 576, 577, 614), (581, 614, 592, 578), (612, 581, 578, 591), (578, 592, 507, 509), (591, 578, 509, 508), (511, 512, 604, 579), (510, 511, 579, 603), (579, 604, 615, 580), (603, 579, 580, 613), (580, 615, 614, 581), (613, 580, 581, 612), (513, 504, 593, 582), (514, 513, 582, 586), (582, 593, 616, 585), (586, 582, 585, 596), (516, 517, 594, 583), (515, 516, 583, 605), (583, 594, 595, 584), (605, 583, 584, 617), (584, 595, 596, 585), (617, 584, 585, 616), (522, 523, 514, 586), (521, 522, 586, 596), (587, 526, 520, 519), (599, 587, 519, 518), (588, 606, 608, 589), (525, 588, 589, 547), (590, 610, 612, 591), (561, 590, 591, 508), (517, 524, 533, 594), (594, 533, 532, 595), (595, 532, 521, 596), (529, 528, 597, 531), (531, 597, 598, 530), (530, 598, 599, 518), (600, 527, 562, 601), (607, 600, 601, 609), (602, 536, 510, 603), (611, 602, 603, 613), (606, 607, 609, 608), (610, 611, 613, 612), (706, 667, 742, 745), (745, 742, 734, 737), (641, 706, 745, 741), (741, 745, 737, 733), (682, 639, 740, 744), (744, 740, 732, 736), (666, 682, 744, 743), (743, 744, 736, 735), (667, 666, 743, 742), (742, 743, 735, 734), (733, 731, 739, 741), (741, 739, 637, 641), (730, 732, 740, 738), (738, 740, 639, 635), (737, 734, 669, 707), (733, 737, 707, 640), (736, 732, 638, 683), (735, 736, 683, 668), (734, 735, 668, 669), (640, 636, 731, 733), (634, 638, 732, 730), (707, 669, 726, 729), (729, 726, 671, 708), (640, 707, 729, 725), (725, 729, 708, 649), (683, 638, 724, 728), (728, 724, 647, 684), (668, 683, 728, 727), (727, 728, 684, 670), (669, 668, 727, 726), (726, 727, 670, 671), (649, 645, 723, 725), (725, 723, 636, 640), (643, 647, 724, 722), (722, 724, 638, 634), (706, 641, 717, 721), (721, 717, 698, 713), (667, 706, 721, 718), (718, 721, 713, 699), (701, 697, 716, 720), (720, 716, 639, 682), (700, 701, 720, 719), (719, 720, 682, 666), (699, 700, 719, 718), (718, 719, 666, 667), (641, 637, 715, 717), (717, 715, 696, 698), (635, 639, 716, 714), (714, 716, 697, 695), (698, 633, 705, 713), (713, 705, 665, 699), (691, 656, 711, 712), (712, 711, 677, 692), (631, 691, 712, 704), (704, 712, 692, 663), (675, 677, 711, 710), (710, 711, 656, 657), (673, 675, 710, 709), (709, 710, 657, 648), (671, 673, 709, 708), (708, 709, 648, 649), (633, 629, 703, 705), (705, 703, 661, 665), (626, 631, 704, 702), (702, 704, 663, 658), (681, 632, 697, 701), (664, 681, 701, 700), (665, 664, 700, 699), (698, 696, 625, 633), (695, 697, 632, 623), (687, 654, 690, 694), (694, 690, 630, 680), (676, 687, 694, 693), (693, 694, 680, 662), (677, 676, 693, 692), (692, 693, 662, 663), (631, 624, 689, 691), (691, 689, 652, 656), (622, 630, 690, 688), (688, 690, 654, 650), (655, 654, 687, 686), (686, 687, 676, 674), (646, 655, 686, 685), (685, 686, 674, 672), (647, 646, 685, 684), (684, 685, 672, 670), (664, 660, 679, 681), (681, 679, 628, 632), (659, 662, 680, 678), (678, 680, 630, 627), (674, 676, 677, 675), (672, 674, 675, 673), (670, 672, 673, 671), (665, 661, 660, 664), (658, 663, 662, 659), (656, 652, 653, 657), (657, 653, 644, 648), (650, 654, 655, 651), (651, 655, 646, 642), (648, 644, 645, 649), (642, 646, 647, 643), (625, 621, 629, 633), (632, 628, 620, 623), (631, 626, 618, 624), (627, 630, 622, 619), (120, 205, 407), (205, 206, 406, 407), (121, 406, 206), (48, 634, 730, 564), (48, 451, 722, 634), (94, 643, 722, 451), (94, 95, 642, 643), (95, 131, 651, 642), (130, 650, 651, 131), (130, 351, 688, 650), (63, 622, 688, 351), (63, 68, 619, 622), (64, 65, 629, 621), (65, 398, 703, 629), (164, 661, 703, 398), (164, 165, 660, 661), (165, 326, 679, 660), (66, 628, 679, 326), (66, 67, 620, 628), (61, 624, 618, 71), (61, 350, 689, 624), (128, 652, 689, 350), (128, 129, 653, 652), (93, 644, 653, 129), (92, 645, 644, 93), (92, 450, 723, 645), (60, 636, 723, 450), (60, 473, 731, 636), (473, 493, 739, 731), (59, 637, 739, 493), (59, 426, 715, 637), (372, 696, 715, 426), (58, 625, 696, 372), (58, 64, 621, 625), (62, 623, 620, 67), (62, 373, 695, 623), (373, 427, 714, 695), (50, 635, 714, 427), (50, 567, 738, 635), (564, 730, 738, 567), (68, 69, 627, 619), (69, 327, 678, 627), (166, 659, 678, 327), (166, 167, 658, 659), (167, 399, 702, 658), (70, 626, 702, 399), (70, 71, 618, 626), (355, 751, 750, 354), (751, 182, 183, 750), (238, 752, 747, 122), (752, 356, 347, 747), (357, 753, 746, 346), (753, 241, 120, 746), (284, 754, 752, 238), (754, 358, 356, 752), (124, 748, 754, 284), (748, 348, 358, 754), (359, 755, 753, 357), (755, 287, 241, 753), (349, 749, 755, 359), (749, 126, 287, 755), (361, 756, 747, 347), (756, 335, 122, 747), (354, 750, 756, 361), (750, 183, 335, 756), (407, 757, 746, 120), (757, 413, 346, 746), (182, 751, 757, 407), (751, 355, 413, 757), (126, 749, 758, 525), (749, 349, 526, 758), (348, 748, 759, 528), (748, 124, 527, 759), (525, 758, 760, 588), (758, 526, 587, 760), (588, 760, 763, 606), (760, 587, 599, 763), (528, 759, 761, 597), (759, 527, 600, 761), (597, 761, 762, 598), (761, 600, 607, 762), (598, 762, 763, 599), (762, 607, 606, 763), (180, 769, 768, 181), (769, 174, 175, 768), (228, 770, 765, 86), (770, 239, 123, 765), (240, 771, 764, 121), (771, 231, 84, 764), (274, 772, 770, 228), (772, 285, 239, 770), (89, 766, 772, 274), (766, 125, 285, 772), (286, 773, 771, 240), (773, 277, 231, 771), (127, 767, 773, 286), (767, 91, 277, 773), (334, 774, 765, 123), (774, 331, 86, 765), (181, 768, 774, 334), (768, 175, 331, 774), (406, 775, 769, 180), (775, 403, 174, 769), (121, 764, 775, 406), (764, 84, 403, 775), (91, 767, 776, 561), (767, 127, 547, 776), (125, 766, 777, 562), (766, 89, 536, 777), (608, 781, 778, 589), (781, 610, 590, 778), (589, 778, 776, 547), (778, 590, 561, 776), (562, 777, 779, 601), (777, 536, 602, 779), (601, 779, 780, 609), (779, 602, 611, 780), (609, 780, 781, 608), (780, 611, 610, 781)])
me_cube.polygons.foreach_set('use_smooth', [True] * 774)
me_cube.materials.append(mat_mat_grey)
me_cube.use_remesh_preserve_volume = False
me_cube.use_remesh_preserve_attributes = False
me_cube.use_mirror_vertex_groups = False
me_cube.update()
me_mesh_001_mesh_mesh_smallcharacter_cube_002 = bpy.data.meshes.new('Mesh.001_Mesh_Mesh_SmallCharacter_Cube.002')
me_mesh_001_mesh_mesh_smallcharacter_cube_002.from_pydata([(0.45, -0.95, -0.3), (0.45, -0.95, 0.3), (-0.45, -0.95, 0.3), (-0.45, -0.95, -0.3), (0.45, 0.95, -0.3), (-0.45, 0.95, -0.3), (-0.45, 0.95, 0.3), (0.45, 0.95, 0.3), (0.45, -0.95, -0.3), (0.45, 0.95, -0.3), (0.45, 0.95, 0.3), (0.45, -0.95, 0.3), (0.45, -0.95, 0.3), (0.45, 0.95, 0.3), (-0.45, 0.95, 0.3), (-0.45, -0.95, 0.3), (-0.45, -0.95, 0.3), (-0.45, 0.95, 0.3), (-0.45, 0.95, -0.3), (-0.45, -0.95, -0.3), (0.45, 0.95, -0.3), (0.45, -0.95, -0.3), (-0.45, -0.95, -0.3), (-0.45, 0.95, -0.3)], [], [(0, 1, 2, 3), (4, 5, 6, 7), (8, 9, 10, 11), (12, 13, 14, 15), (16, 17, 18, 19), (20, 21, 22, 23)])
me_mesh_001_mesh_mesh_smallcharacter_cube_002.polygons.foreach_set('use_smooth', [True] * 6)
me_mesh_001_mesh_mesh_smallcharacter_cube_002.materials.append(mat_red)
me_mesh_001_mesh_mesh_smallcharacter_cube_002.use_remesh_preserve_volume = False
me_mesh_001_mesh_mesh_smallcharacter_cube_002.use_remesh_preserve_attributes = False
me_mesh_001_mesh_mesh_smallcharacter_cube_002.use_mirror_vertex_groups = False
me_mesh_001_mesh_mesh_smallcharacter_cube_002.update()

# ---- objects
ob_bunker1 = bpy.data.objects.new('!Bunker1', None)
ob_bunker1_gcol = bpy.data.objects.new('Bunker1.gcol', me_cube_001)
ob_bunker1_mesh = bpy.data.objects.new('Bunker1.mesh', me_cube)
ob_point_006 = bpy.data.objects.new('Point.006', light_point_006)
ob_point_005 = bpy.data.objects.new('Point.005', light_point_005)
ob_point_004 = bpy.data.objects.new('Point.004', light_point_004)
ob_point_003 = bpy.data.objects.new('Point.003', light_point_003)
ob_point_002 = bpy.data.objects.new('Point.002', light_point_002)
ob_point_001 = bpy.data.objects.new('Point.001', light_point_001)
ob_point = bpy.data.objects.new('Point', light_point)
ob_character = bpy.data.objects.new('character', me_mesh_001_mesh_mesh_smallcharacter_cube_002)

# ---- transforms, parenting, visibility, modifiers, constraints
ob_bunker1.location = (-0.415, -0.5004, 0.002718)
ob_bunker1.empty_image_offset = (0.0, 0.0)
ob_bunker1.lineart.crease_threshold = 0.0
ob_bunker1_gcol.parent = ob_bunker1
ob_bunker1_gcol.location = (-1.688, 0.1557, -5.343)
ob_bunker1_gcol.scale = (8.5, 5.0, 0.08574)
ob_bunker1_gcol.lineart.crease_threshold = 0.0
ob_bunker1_mesh.parent = ob_bunker1
ob_bunker1_mesh.location = (-1.688, 0.1557, 1.232)
ob_bunker1_mesh.scale = (8.5, 5.0, 0.08574)
ob_bunker1_mesh.lineart.crease_threshold = 0.0
_m = ob_bunker1_mesh.modifiers.new('Subsurf', 'SUBSURF')
_m.uv_smooth = 'PRESERVE_CORNERS'
_m.quality = 2
_m.levels = 2
_m.show_only_control_edges = False
ob_point_006.location = (19.74, 14.91, 5.507)
ob_point_006.lineart.crease_threshold = 0.0
ob_point_005.location = (11.59, -10.77, 5.507)
ob_point_005.lineart.crease_threshold = 0.0
ob_point_004.location = (-10.94, -12.53, 5.507)
ob_point_004.lineart.crease_threshold = 0.0
ob_point_003.location = (3.869, -2.899, 0.9125)
ob_point_003.lineart.crease_threshold = 0.0
ob_point_002.location = (-4.865, 1.811, 2.238)
ob_point_002.lineart.crease_threshold = 0.0
ob_point_001.location = (2.901, 2.884, 0.9125)
ob_point_001.lineart.crease_threshold = 0.0
ob_point.location = (-11.02, -1.243, 5.507)
ob_point.lineart.crease_threshold = 0.0
ob_character.location = (-5.05, -5.556, 0.9884)
ob_character.rotation_euler = (1.571, -0.0, 0.0)
ob_character.lineart.crease_threshold = 0.0

# ---- collection membership
col_collection_1.objects.link(ob_bunker1)
col_collection_1.objects.link(ob_bunker1_gcol)
col_collection_1.objects.link(ob_bunker1_mesh)
col_collection_1.objects.link(ob_point_006)
col_collection_1.objects.link(ob_point_005)
col_collection_1.objects.link(ob_point_004)
col_collection_1.objects.link(ob_point_003)
col_collection_1.objects.link(ob_point_002)
col_collection_1.objects.link(ob_point_001)
col_collection_1.objects.link(ob_point)
col_collection_1.objects.link(ob_character)

# ---- scene / render settings (as saved in the file)
scene.frame_start = 1; scene.frame_end = 250; scene.frame_set(1)
scene.render.engine = 'BLENDER_EEVEE_NEXT'
scene.render.image_settings.color_mode = 'RGB'
scene.render.image_settings.compression = 90
scene.render.resolution_percentage = 50
scene.render.dither_intensity = 0.0
scene.render.bake_margin = 2
scene.render.bake_bias = 0.0
scene.cycles.use_denoising = False
scene.cycles.samples = 10
scene.cycles.sampling_pattern = 'TABULATED_SOBOL'
scene.cycles.light_sampling_threshold = 0.0
scene.cycles.use_adaptive_sampling = False
scene.cycles.use_light_tree = False
scene.cycles.blur_glossy = 0.0
scene.cycles.volume_bounces = 1
scene.cycles.pixel_filter_type = 'GAUSSIAN'
scene.cycles.sample_clamp_indirect = 0.0
scene.view_settings.view_transform = 'Standard'
bpy.context.view_layer.update()

# ---- added for rendering (the .blend has no active camera): camera
cam_auto = bpy.data.cameras.new('AutoCamera')
cam_auto.lens = 50.0
cam_auto.sensor_width = 36.0
cam_auto.clip_end = 1000.0
ob_auto_camera = bpy.data.objects.new('AutoCamera', cam_auto)
scene.collection.objects.link(ob_auto_camera)
ob_auto_camera.location = (19.6892, -25.0849, 14.2045)
ob_auto_camera.rotation_euler = (1.09748, -7.21219e-08, 0.694738)
scene.camera = ob_auto_camera
bpy.context.view_layer.update()
